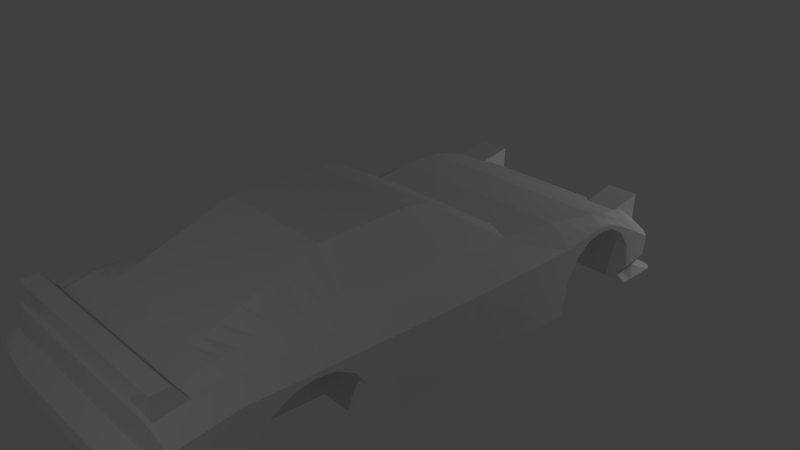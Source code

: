 # Source: rx7.blend  (saved by Blender 2.79.0; exported with 4.5.12 LTS)
import bpy
from mathutils import Matrix  # noqa: F401  (used for matrix-valued properties, if any)

bpy.ops.wm.read_factory_settings(use_empty=True)
scene = bpy.context.scene
scene.name = 'Scene'

# ---- collections
col_collection_1 = bpy.data.collections.new('Collection 1'); scene.collection.children.link(col_collection_1)

# ---- materials (node trees are filled in below, after node groups)
mat_material = bpy.data.materials.new('Material')
mat_material.alpha_threshold = 0.0
mat_material.use_transparent_shadow = False
mat_material.roughness = 0.5
mat_material.line_color = (0.0, 0.0, 0.0, 1.0)

# ---- material node trees

# ---- world
world_world = bpy.data.worlds.new('World'); scene.world = world_world
world_world.color = (0.05088, 0.05088, 0.05088)
world_world.use_sun_shadow = False
world_world.sun_shadow_jitter_overblur = 0.0
world_world.cycles.sampling_method = 'MANUAL'

# ---- cameras
cam_camera = bpy.data.cameras.new('Camera')
cam_camera.clip_end = 100.0
cam_camera.lens = 35.0
cam_camera.sensor_width = 32.0
cam_camera.sensor_height = 18.0
cam_camera.ortho_scale = 7.314
cam_camera.dof.focus_distance = 0.0
cam_camera.dof.aperture_fstop = 128.0

# ---- lights
light_x = bpy.data.lights.new('ポイント', 'POINT')
light_x.transmission_factor = 0.0
light_x.energy = 100.0
light_x.shadow_buffer_clip_start = 0.5
light_x.shadow_soft_size = 0.1
light_x.shadow_maximum_resolution = 0.006
light_x.use_absolute_resolution = True
light_lamp = bpy.data.lights.new('Lamp', 'POINT')
light_lamp.transmission_factor = 0.0
light_lamp.cutoff_distance = 30.0
light_lamp.energy = 100.0
light_lamp.shadow_buffer_clip_start = 1.001
light_lamp.shadow_soft_size = 0.1
light_lamp.shadow_maximum_resolution = 0.006
light_lamp.use_absolute_resolution = True

# ---- meshes
me_cube = bpy.data.meshes.new('Cube')
me_cube.from_pydata([(1.675, 1.374, -1.0), (1.645, -1.0, -1.0), (0.8374, -4.213, -0.2119), (0.8374, -4.213, -0.4615), (1.675, 1.374, -0.02342), (1.675, -1.0, 0.05404), (0.8374, -3.9, -0.1762), (0.8374, -3.9, -0.641), (1.645, 0.2013, -1.0), (0.8374, -3.852, 0.265), (1.675, 0.2013, 0.001202), (0.8374, -3.852, -0.6986), (1.645, -0.0897, -1.0), (1.675, -0.08971, 0.0103), (0.8374, -3.068, 0.4414), (0.8374, -3.068, -0.8866), (1.675, 1.967, -1.0), (0.8374, -1.457, 1.0), (1.675, 1.967, -0.02342), (0.8374, -1.457, -1.0), (1.675, 2.705, -0.01387), (1.138, 4.211, -1.101), (1.675, 2.705, 0.05836), (0.8374, 3.455, -1.101), (1.527, 3.455, -1.0), (1.138, 4.053, -0.4879), (1.675, 3.455, -0.2335), (1.138, 3.902, -0.9427), (1.592, 3.75, -0.9427), (1.004, 3.455, 0.01095), (1.675, 3.901, -0.4879), (0.8374, 3.455, -1.0), (1.675, 3.455, -1.101), (0.8374, 2.705, 0.2015), (1.675, 4.071, -1.101), (0.8374, 2.705, -1.0), (1.675, -1.457, -1.0), (0.8374, 1.967, 0.2696), (1.675, -1.457, 0.07445), (0.8374, 1.967, -1.0), (1.675, -3.068, -0.8866), (0.8374, -0.0897, -1.0), (1.675, -3.068, 0.1484), (0.8374, 0.2013, -1.0), (1.675, -3.852, -0.6986), (0.8374, -1.0, 1.0), (1.675, -3.852, 0.04637), (0.8374, 1.374, 0.2696), (1.675, -3.9, -0.641), (0.8374, -1.0, -1.0), (1.675, -3.869, -0.1762), (0.8374, 1.374, -1.0), (1.675, -4.017, -0.4615), (0.8374, -0.0897, 1.0), (1.675, -4.017, -0.2119), (0.8374, 0.2013, 0.9472), (1.219, 0.2013, 0.3136), (1.219, -0.08971, 0.3277), (1.219, -4.171, -0.2119), (1.219, -4.171, -0.4615), (1.219, -3.9, -0.1762), (1.219, -3.9, -0.641), (1.219, -3.852, 0.265), (1.219, -3.852, -0.6986), (1.219, -3.068, 0.4414), (1.219, -3.068, -0.8866), (1.219, -1.457, 0.4087), (1.219, -1.457, -1.0), (1.519, 4.211, -1.101), (1.219, 3.455, -1.101), (1.519, 4.053, -0.4879), (1.419, 3.902, -0.9427), (1.456, 3.455, 0.01095), (1.219, 3.455, -1.0), (1.49, 2.705, 0.2015), (1.384, 1.967, 0.2696), (1.219, 1.967, -1.0), (1.219, -0.0897, -1.0), (1.219, 0.2013, -1.0), (1.219, -1.0, 0.3715), (1.219, 1.204, 0.2696), (1.219, -1.0, -1.0), (1.219, 1.374, -1.0), (1.447, -1.457, -1.0), (1.447, -1.457, 0.2969), (1.447, -3.068, -0.8866), (1.447, -3.068, 0.3503), (1.447, 0.2013, 0.2128), (1.447, -3.852, -0.6986), (1.447, -0.08971, 0.2244), (1.447, -3.852, 0.2483), (1.447, -3.9, -0.641), (1.447, -3.9, -0.1762), (1.447, -4.112, -0.4615), (1.447, -4.112, -0.2119), (1.632, 4.164, -1.101), (1.447, 3.455, -1.101), (1.572, 4.006, -0.4879), (1.489, 3.849, -0.9427), (1.572, 3.455, -0.08017), (1.447, 3.455, -1.0), (1.584, 2.705, 0.1104), (1.532, 1.967, 0.1785), (1.447, 1.967, -1.0), (1.447, -0.0897, -1.0), (1.447, 0.2013, -1.0), (1.447, -1.0, 0.2682), (1.447, 1.374, 0.1785), (1.447, -1.0, -1.0), (1.447, 1.374, -1.0), (0.8374, 2.213, -1.0), (0.8374, 2.459, -1.0), (1.675, 2.459, -0.0564), (1.675, 2.213, -0.2273), (1.675, 2.213, 0.002487), (1.675, 2.459, 0.03852), (0.8374, 2.213, 0.2469), (0.8374, 2.459, 0.2242), (1.426, 2.213, 0.2469), (1.45, 2.459, 0.2242), (1.558, 2.213, 0.1558), (1.575, 2.459, 0.1331), (0.8374, 2.955, -1.0), (0.8374, 3.205, -1.0), (1.675, 2.955, 0.01104), (1.675, 3.205, -0.09703), (1.675, 2.955, -0.05235), (1.675, 3.205, -0.1941), (0.9537, 2.955, 0.138), (1.004, 3.314, 0.04194), (1.519, 2.955, 0.138), (1.452, 3.314, 0.04194), (1.572, 2.955, 0.04688), (1.572, 3.205, -0.01665), (1.675, 3.39, -0.1982), (1.675, 3.39, -0.4432), (1.004, 3.39, 0.02739), (1.456, 3.39, 0.02739), (1.572, 3.39, -0.06373), (1.675, 2.034, -0.5291), (1.675, 2.034, -0.01639), (0.8374, 2.034, 0.2634), (1.396, 2.034, 0.2634), (1.541, 2.034, 0.1723), (0.8389, 2.705, -0.01387), (0.8389, 2.459, -0.0564), (0.8389, 2.213, -0.2273), (0.8389, 2.955, -0.05235), (0.8389, 3.205, -0.1941), (0.8389, 3.39, -0.4432), (0.8389, 2.034, -0.5291), (0.8374, -1.669, -0.985), (0.8374, -1.938, -0.9661), (0.8374, -2.206, -0.9472), (0.8374, -2.475, -0.9283), (0.8374, -2.743, -0.9094), (1.675, -2.743, 0.1335), (1.675, -2.475, 0.1212), (1.675, -2.206, 0.1089), (1.675, -1.938, 0.09655), (1.675, -1.669, 0.08422), (1.675, -2.743, -0.128), (1.675, -2.475, 0.001852), (1.675, -2.206, 0.04418), (1.675, -1.938, 0.004863), (1.675, -1.669, -0.1482), (0.8374, -1.669, 0.9262), (0.8374, -1.938, 0.8331), (0.8374, -2.206, 0.7401), (0.8374, -2.475, 0.647), (0.8374, -2.743, 0.5539), (1.219, -1.669, 0.413), (1.219, -1.938, 0.4184), (1.219, -2.206, 0.4239), (1.219, -2.475, 0.4294), (1.219, -2.743, 0.4348), (1.447, -1.669, 0.304), (1.447, -1.938, 0.3129), (1.447, -2.206, 0.3218), (1.447, -2.475, 0.3307), (1.447, -2.743, 0.3396), (0.8389, -2.941, -0.3678), (0.8389, -1.487, -0.4207), (0.8389, -1.669, -0.1482), (0.8389, -1.938, 0.004863), (0.8389, -2.206, 0.04418), (1.675, -1.487, 0.07585), (1.675, -1.487, -0.4207), (0.8374, -1.487, -0.9979), (0.8374, -1.487, 0.9895), (0.8389, -2.475, 0.001852), (1.219, -1.487, 0.4093), (1.447, -1.487, 0.2979), (0.8389, -2.743, -0.128), (0.8374, -2.941, -0.8955), (0.8374, -2.941, 0.4855), (0.8389, -3.068, -0.8866), (1.219, -2.941, 0.4388), (1.447, -2.941, 0.3461), (0.8389, -1.457, -1.0), (1.675, -2.941, 0.1426), (1.675, -2.941, -0.3678), (1.017, -3.845, 0.263), (1.417, -3.845, 0.263), (1.116, -3.452, 0.263), (1.417, -3.452, 0.263), (1.116, -3.452, 0.3163), (1.017, -3.845, 0.3163), (1.417, -3.845, 0.3163), (1.417, -3.452, 0.3163), (1.327, -3.845, 0.263), (1.349, -3.452, 0.263), (1.327, -3.845, 0.3163), (1.349, -3.452, 0.3163), (1.327, -3.845, 0.5437), (1.417, -3.845, 0.5437), (1.417, -3.617, 0.5437), (1.349, -3.617, 0.5437), (1.417, -3.605, 0.5264), (1.417, -3.845, 0.5264), (1.349, -3.605, 0.5264), (1.327, -3.845, 0.5264), (1.417, -3.845, 0.5039), (1.417, -3.588, 0.5039), (1.349, -3.588, 0.5039), (1.327, -3.845, 0.5039), (1.349, -3.588, 0.5039), (1.349, -3.605, 0.5264), (1.327, -3.845, 0.5039), (1.327, -3.845, 0.5264), (0.8374, -3.857, -0.6932), (1.675, -3.854, 0.02536), (1.675, -3.857, -0.6932), (0.8374, -3.884, 0.2234), (1.219, -3.884, 0.2234), (1.219, -3.857, -0.6932), (1.447, -3.857, -0.6932), (1.447, -3.884, 0.2082), (0.8374, 3.64, -1.101), (1.527, 3.556, -1.0), (1.675, 3.556, -0.2818), (1.675, 3.606, -1.101), (1.004, 3.828, -0.2644), (1.452, 3.828, -0.2644), (1.219, 3.64, -1.101), (1.447, 3.628, -1.101), (1.572, 3.581, -0.166), (1.004, 3.84, 0.1295), (1.452, 3.84, 0.1295), (1.675, 1.374, -0.7713), (1.652, -1.0, -0.7532), (1.138, 4.018, -0.7724), (1.652, 0.2013, -0.7656), (1.652, -0.0897, -0.7634), (1.675, 1.967, -0.7713), (1.675, 2.705, 0.003039), (1.675, 3.455, -0.8205), (1.675, 3.866, -0.7724), (1.675, -1.457, -0.7484), (1.675, -3.068, -0.6442), (1.675, -3.852, -0.5242), (1.675, -3.893, -0.5322), (0.8374, -4.213, -0.403), (1.675, -4.017, -0.403), (1.219, -4.171, -0.403), (1.519, 4.018, -0.7724), (1.572, 3.971, -0.7724), (1.447, -4.112, -0.403), (1.675, 2.213, -0.1735), (1.675, 2.459, -0.03417), (1.675, 2.955, -0.03751), (1.675, 3.205, -0.1714), (1.675, 3.39, -0.3858), (1.675, 2.034, -0.409), (1.675, -1.669, -0.09376), (1.675, -1.938, 0.02633), (1.675, -2.206, 0.05933), (1.675, -2.475, 0.0298), (1.675, -2.743, -0.06673), (1.675, -1.487, -0.3044), (1.675, -2.941, -0.2483), (1.675, -3.856, -0.5249), (1.675, 3.556, -0.8319), (-1.675, 1.374, -1.0), (-1.645, -1.0, -1.0), (-0.8374, -4.213, -0.2119), (-0.8374, -4.213, -0.4615), (-1.675, 1.374, -0.02342), (-1.675, -1.0, 0.05404), (-0.8374, -3.9, -0.1762), (-0.8374, -3.9, -0.641), (-1.645, 0.2013, -1.0), (-0.8374, -3.852, 0.265), (-1.675, 0.2013, 0.001202), (-0.8374, -3.852, -0.6986), (-1.645, -0.0897, -1.0), (-1.675, -0.08971, 0.0103), (-0.8374, -3.068, 0.4414), (-0.8374, -3.068, -0.8866), (-1.675, 1.967, -1.0), (-0.8374, -1.457, 1.0), (-1.675, 1.967, -0.02342), (-0.8374, -1.457, -1.0), (-1.675, 2.705, -0.01387), (-1.138, 4.211, -1.101), (-1.675, 2.705, 0.05836), (-0.8374, 3.455, -1.101), (-1.527, 3.455, -1.0), (-1.138, 4.053, -0.4879), (-1.675, 3.455, -0.2335), (-1.138, 3.902, -0.9427), (-1.592, 3.75, -0.9427), (-1.004, 3.455, 0.01095), (-1.675, 3.901, -0.4879), (-0.8374, 3.455, -1.0), (-1.675, 3.455, -1.101), (-0.8374, 2.705, 0.2015), (-1.675, 4.071, -1.101), (-0.8374, 2.705, -1.0), (-1.675, -1.457, -1.0), (-0.8374, 1.967, 0.2696), (-1.675, -1.457, 0.07445), (-0.8374, 1.967, -1.0), (-1.675, -3.068, -0.8866), (-0.8374, -0.0897, -1.0), (-1.675, -3.068, 0.1484), (-0.8374, 0.2013, -1.0), (-1.675, -3.852, -0.6986), (-0.8374, -1.0, 1.0), (-1.675, -3.852, 0.04637), (-0.8374, 1.374, 0.2696), (-1.675, -3.9, -0.641), (-0.8374, -1.0, -1.0), (-1.675, -3.869, -0.1762), (-0.8374, 1.374, -1.0), (-1.675, -4.017, -0.4615), (-0.8374, -0.0897, 1.0), (-1.675, -4.017, -0.2119), (-0.8374, 0.2013, 0.9472), (0.0, 1.374, -1.0), (0.0, -1.0, -1.0), (0.0, 1.374, 0.2696), (0.0, -1.0, 1.0), (0.0, 0.2013, 0.9472), (0.0, 0.2013, -1.0), (0.0, -0.0897, 1.0), (0.0, -0.0897, -1.0), (0.0, 1.967, -1.0), (0.0, 1.967, 0.2696), (0.0, 2.705, -1.0), (0.0, 2.705, 0.2015), (0.0, 3.455, -1.0), (0.0, 3.455, 0.01095), (0.0, 3.902, -0.9427), (0.0, 4.053, -0.4879), (0.0, 3.455, -1.101), (0.0, 4.211, -1.101), (0.0, -1.457, -1.0), (0.0, -1.457, 1.0), (0.0, -3.068, -0.8866), (0.0, -3.068, 0.4414), (0.0, -3.852, -0.6986), (0.0, -3.852, 0.265), (0.0, -3.9, -0.641), (0.0, -3.9, -0.1762), (0.0, -4.213, -0.4615), (0.0, -4.213, -0.2119), (-1.219, 0.2013, 0.3136), (-1.219, -0.08971, 0.3277), (-1.219, -4.171, -0.2119), (-1.219, -4.171, -0.4615), (-1.219, -3.9, -0.1762), (-1.219, -3.9, -0.641), (-1.219, -3.852, 0.265), (-1.219, -3.852, -0.6986), (-1.219, -3.068, 0.4414), (-1.219, -3.068, -0.8866), (-1.219, -1.457, 0.4087), (-1.219, -1.457, -1.0), (-1.519, 4.211, -1.101), (-1.219, 3.455, -1.101), (-1.519, 4.053, -0.4879), (-1.419, 3.902, -0.9427), (-1.456, 3.455, 0.01095), (-1.219, 3.455, -1.0), (-1.49, 2.705, 0.2015), (-1.384, 1.967, 0.2696), (-1.219, 1.967, -1.0), (-1.219, -0.0897, -1.0), (-1.219, 0.2013, -1.0), (-1.219, -1.0, 0.3715), (-1.219, 1.204, 0.2696), (-1.219, -1.0, -1.0), (-1.219, 1.374, -1.0), (-1.447, -1.457, -1.0), (-1.447, -1.457, 0.2969), (-1.447, -3.068, -0.8866), (-1.447, -3.068, 0.3503), (-1.447, 0.2013, 0.2128), (-1.447, -3.852, -0.6986), (-1.447, -0.08971, 0.2244), (-1.447, -3.852, 0.2483), (-1.447, -3.9, -0.641), (-1.447, -3.9, -0.1762), (-1.447, -4.112, -0.4615), (-1.447, -4.112, -0.2119), (-1.632, 4.164, -1.101), (-1.447, 3.455, -1.101), (-1.572, 4.006, -0.4879), (-1.489, 3.849, -0.9427), (-1.572, 3.455, -0.08017), (-1.447, 3.455, -1.0), (-1.584, 2.705, 0.1104), (-1.532, 1.967, 0.1785), (-1.447, 1.967, -1.0), (-1.447, -0.0897, -1.0), (-1.447, 0.2013, -1.0), (-1.447, -1.0, 0.2682), (-1.447, 1.374, 0.1785), (-1.447, -1.0, -1.0), (-1.447, 1.374, -1.0), (-0.8374, 2.213, -1.0), (-0.8374, 2.459, -1.0), (-1.675, 2.459, -0.0564), (-1.675, 2.213, -0.2273), (-1.675, 2.213, 0.002487), (-1.675, 2.459, 0.03852), (-0.8374, 2.213, 0.2469), (-0.8374, 2.459, 0.2242), (0.0, 2.213, 0.2469), (0.0, 2.459, 0.2242), (0.0, 2.213, -1.0), (0.0, 2.459, -1.0), (-1.426, 2.213, 0.2469), (-1.45, 2.459, 0.2242), (-1.558, 2.213, 0.1558), (-1.575, 2.459, 0.1331), (-0.8374, 2.955, -1.0), (-0.8374, 3.205, -1.0), (-1.675, 2.955, 0.01104), (-1.675, 3.205, -0.09703), (-1.675, 2.955, -0.05235), (-1.675, 3.205, -0.1941), (-0.9537, 2.955, 0.138), (-1.004, 3.314, 0.04194), (0.0, 2.955, -1.0), (0.0, 3.205, -1.0), (0.0, 2.955, 0.138), (0.0, 3.291, 0.04194), (-1.519, 2.955, 0.138), (-1.452, 3.314, 0.04194), (-1.572, 2.955, 0.04688), (-1.572, 3.205, -0.01665), (-1.675, 3.39, -0.1982), (-1.675, 3.39, -0.4432), (-1.004, 3.39, 0.02739), (0.0, 3.39, 0.02739), (-1.456, 3.39, 0.02739), (-1.572, 3.39, -0.06373), (-1.675, 2.034, -0.5291), (-1.675, 2.034, -0.01639), (-0.8374, 2.034, 0.2634), (0.0, 2.034, 0.2634), (-1.396, 2.034, 0.2634), (-1.541, 2.034, 0.1723), (-0.8389, 2.705, -0.01387), (-0.8389, 2.459, -0.0564), (-0.8389, 2.213, -0.2273), (-0.8389, 2.955, -0.05235), (-0.8389, 3.205, -0.1941), (-0.8389, 3.39, -0.4432), (-0.8389, 2.034, -0.5291), (-0.8374, -1.669, -0.985), (-0.8374, -1.938, -0.9661), (-0.8374, -2.206, -0.9472), (-0.8374, -2.475, -0.9283), (-0.8374, -2.743, -0.9094), (-1.675, -2.743, 0.1335), (-1.675, -2.475, 0.1212), (-1.675, -2.206, 0.1089), (-1.675, -1.938, 0.09655), (-1.675, -1.669, 0.08422), (-1.675, -2.743, -0.128), (-1.675, -2.475, 0.001852), (-1.675, -2.206, 0.04418), (-1.675, -1.938, 0.004863), (-1.675, -1.669, -0.1482), (-0.8374, -1.669, 0.9262), (-0.8374, -1.938, 0.8331), (-0.8374, -2.206, 0.7401), (-0.8374, -2.475, 0.647), (-0.8374, -2.743, 0.5539), (0.0, -1.669, -0.985), (0.0, -1.938, -0.9661), (0.0, -2.206, -0.9472), (0.0, -2.475, -0.9283), (0.0, -2.743, -0.9094), (0.0, -1.669, 0.9262), (0.0, -1.938, 0.8331), (0.0, -2.206, 0.7401), (0.0, -2.475, 0.647), (0.0, -2.743, 0.5539), (-1.219, -1.669, 0.413), (-1.219, -1.938, 0.4184), (-1.219, -2.206, 0.4239), (-1.219, -2.475, 0.4294), (-1.219, -2.743, 0.4348), (-1.447, -1.669, 0.304), (-1.447, -1.938, 0.3129), (-1.447, -2.206, 0.3218), (-1.447, -2.475, 0.3307), (-1.447, -2.743, 0.3396), (-0.8389, -2.941, -0.3678), (-0.8389, -1.487, -0.4207), (-0.8389, -1.669, -0.1482), (-0.8389, -1.938, 0.004863), (-0.8389, -2.206, 0.04418), (-1.675, -1.487, 0.07585), (-1.675, -1.487, -0.4207), (-0.8374, -1.487, -0.9979), (-0.8374, -1.487, 0.9895), (0.0, -1.487, -0.9979), (0.0, -1.487, 0.9895), (-0.8389, -2.475, 0.001852), (-1.219, -1.487, 0.4093), (-1.447, -1.487, 0.2979), (-0.8389, -2.743, -0.128), (-0.8374, -2.941, -0.8955), (-0.8374, -2.941, 0.4855), (0.0, -2.941, -0.8955), (0.0, -2.941, 0.4855), (-0.8389, -3.068, -0.8866), (-1.219, -2.941, 0.4388), (-1.447, -2.941, 0.3461), (-0.8389, -1.457, -1.0), (-1.675, -2.941, 0.1426), (-1.675, -2.941, -0.3678), (-1.017, -3.845, 0.263), (-1.417, -3.845, 0.263), (-1.116, -3.452, 0.263), (-1.417, -3.452, 0.263), (-1.116, -3.452, 0.3163), (-1.017, -3.845, 0.3163), (-1.417, -3.845, 0.3163), (-1.417, -3.452, 0.3163), (-1.327, -3.845, 0.263), (-1.349, -3.452, 0.263), (-1.327, -3.845, 0.3163), (-1.349, -3.452, 0.3163), (-1.327, -3.845, 0.5437), (-1.417, -3.845, 0.5437), (-1.417, -3.617, 0.5437), (-1.349, -3.617, 0.5437), (-1.417, -3.605, 0.5264), (-1.417, -3.845, 0.5264), (-1.349, -3.605, 0.5264), (-1.327, -3.845, 0.5264), (-1.417, -3.845, 0.5039), (-1.417, -3.588, 0.5039), (-1.349, -3.588, 0.5039), (-1.327, -3.845, 0.5039), (-1.349, -3.588, 0.5039), (-1.349, -3.605, 0.5264), (-1.327, -3.845, 0.5039), (-1.327, -3.845, 0.5264), (0.0, -3.588, 0.5039), (0.0, -3.605, 0.5264), (0.0, -3.845, 0.5039), (0.0, -3.845, 0.5264), (-0.8374, -3.857, -0.6932), (-1.675, -3.854, 0.02536), (-1.675, -3.857, -0.6932), (-0.8374, -3.884, 0.2234), (0.0, -3.857, -0.6932), (0.0, -3.884, 0.2234), (-1.219, -3.884, 0.2234), (-1.219, -3.857, -0.6932), (-1.447, -3.857, -0.6932), (-1.447, -3.884, 0.2082), (-0.8374, 3.64, -1.101), (-1.527, 3.556, -1.0), (-1.675, 3.556, -0.2818), (-1.675, 3.606, -1.101), (-1.004, 3.828, -0.2644), (0.0, 3.64, -1.101), (0.0, 3.828, -0.2644), (-1.452, 3.828, -0.2644), (-1.219, 3.64, -1.101), (-1.447, 3.628, -1.101), (-1.572, 3.581, -0.166), (-1.004, 3.84, 0.1295), (-1.452, 3.84, 0.1295), (-1.675, 1.374, -0.7713), (-1.652, -1.0, -0.7532), (-1.138, 4.018, -0.7724), (-1.652, 0.2013, -0.7656), (-1.652, -0.0897, -0.7634), (-1.675, 1.967, -0.7713), (-1.675, 2.705, 0.003039), (-1.675, 3.455, -0.8205), (-1.675, 3.866, -0.7724), (-1.675, -1.457, -0.7484), (-1.675, -3.068, -0.6442), (-1.675, -3.852, -0.5242), (-1.675, -3.893, -0.5322), (-0.8374, -4.213, -0.403), (-1.675, -4.017, -0.403), (0.0, -4.213, -0.403), (0.0, 4.018, -0.7724), (-1.219, -4.171, -0.403), (-1.519, 4.018, -0.7724), (-1.572, 3.971, -0.7724), (-1.447, -4.112, -0.403), (-1.675, 2.213, -0.1735), (-1.675, 2.459, -0.03417), (-1.675, 2.955, -0.03751), (-1.675, 3.205, -0.1714), (-1.675, 3.39, -0.3858), (-1.675, 2.034, -0.409), (-1.675, -1.669, -0.09376), (-1.675, -1.938, 0.02633), (-1.675, -2.206, 0.05933), (-1.675, -2.475, 0.0298), (-1.675, -2.743, -0.06673), (-1.675, -1.487, -0.3044), (-1.675, -2.941, -0.2483), (-1.675, -3.856, -0.5249), (-1.675, 3.556, -0.8319)], [], [(109, 105, 78, 82), (107, 80, 56, 87), (253, 13, 5, 250), (108, 1, 36, 83), (197, 195, 14, 64), (249, 0, 16, 254), (73, 31, 23, 69), (249, 4, 10, 252), (15, 65, 63, 11), (244, 238, 21, 68), (252, 10, 13, 253), (89, 57, 79, 106), (230, 235, 61, 7), (104, 108, 81, 77), (107, 4, 18, 102), (265, 71, 27, 251), (7, 61, 59, 3), (138, 134, 26, 99), (121, 115, 22, 101), (269, 112, 20, 255), (82, 51, 39, 76), (272, 135, 24, 256), (92, 60, 58, 94), (267, 94, 58, 264), (78, 77, 41, 43), (246, 240, 30, 97), (282, 239, 28, 257), (86, 64, 62, 90), (237, 234, 60, 92), (239, 24, 32, 241), (98, 28, 34, 95), (106, 79, 66, 84), (340, 49, 19, 357), (56, 55, 53, 57), (250, 5, 38, 258), (82, 78, 43, 51), (280, 200, 42, 259), (56, 80, 55), (341, 47, 37, 348), (85, 40, 44, 88), (456, 136, 29, 352), (259, 42, 46, 260), (261, 50, 54, 263), (281, 231, 50, 261), (57, 53, 45, 79), (236, 232, 48, 91), (430, 117, 33, 350), (77, 81, 49, 41), (91, 48, 52, 93), (585, 242, 25, 354), (6, 364, 366, 2), (353, 27, 21, 356), (262, 2, 366, 607), (529, 194, 15, 359), (14, 360, 362, 9), (359, 15, 11, 361), (233, 574, 364, 6), (573, 230, 7, 363), (45, 342, 358, 17), (195, 530, 360, 14), (363, 7, 3, 365), (31, 351, 355, 23), (238, 584, 356, 21), (60, 6, 2, 58), (251, 27, 353, 608), (123, 446, 351, 31), (264, 58, 2, 262), (64, 14, 9, 62), (51, 339, 347, 39), (234, 233, 6, 60), (111, 432, 349, 35), (43, 41, 346, 344), (55, 343, 345, 53), (51, 43, 344, 339), (47, 341, 343, 55), (79, 45, 17, 66), (53, 345, 342, 45), (41, 49, 340, 346), (87, 56, 57, 89), (27, 71, 68, 21), (242, 243, 70, 25), (105, 104, 77, 78), (109, 82, 76, 103), (117, 119, 74, 33), (136, 137, 72, 29), (266, 98, 71, 265), (47, 80, 75, 37), (245, 244, 68, 95), (100, 73, 69, 96), (198, 197, 64, 86), (49, 81, 67, 19), (200, 198, 86, 42), (24, 100, 96, 32), (241, 245, 95, 34), (257, 28, 98, 266), (0, 109, 103, 16), (8, 12, 104, 105), (10, 87, 89, 13), (61, 91, 93, 59), (235, 236, 91, 61), (65, 85, 88, 63), (5, 106, 84, 38), (71, 98, 95, 68), (231, 237, 92, 50), (42, 86, 90, 46), (243, 246, 97, 70), (263, 54, 94, 267), (50, 92, 94, 54), (119, 121, 101, 74), (137, 138, 99, 72), (80, 107, 102, 75), (12, 1, 108, 104), (13, 89, 106, 5), (81, 108, 83, 67), (4, 107, 87, 10), (0, 8, 105, 109), (142, 143, 120, 118), (118, 120, 121, 119), (141, 142, 118, 116), (116, 118, 119, 117), (39, 347, 431, 110), (110, 431, 432, 111), (462, 141, 116, 429), (429, 116, 117, 430), (273, 139, 113, 268), (268, 113, 112, 269), (143, 140, 114, 120), (120, 114, 115, 121), (74, 101, 132, 130), (130, 132, 133, 131), (33, 74, 130, 128), (128, 130, 131, 129), (35, 349, 445, 122), (122, 445, 446, 123), (350, 33, 128, 447), (447, 128, 129, 448), (255, 20, 126, 270), (270, 126, 127, 271), (101, 22, 124, 132), (132, 124, 125, 133), (131, 133, 138, 137), (129, 131, 137, 136), (448, 129, 136, 456), (271, 127, 135, 272), (133, 125, 134, 138), (102, 18, 140, 143), (254, 16, 139, 273), (348, 37, 141, 462), (37, 75, 142, 141), (75, 102, 143, 142), (150, 39, 110, 146), (110, 111, 145, 146), (111, 35, 144, 145), (122, 147, 144, 35), (31, 149, 148, 123), (123, 148, 147, 122), (139, 16, 103, 76, 39, 150), (139, 150, 146, 113), (113, 146, 145, 112), (112, 145, 144, 20), (126, 20, 144, 147), (127, 126, 147, 148), (135, 127, 148, 149), (135, 149, 31, 24), (186, 192, 176, 160), (160, 176, 177, 159), (159, 177, 178, 158), (158, 178, 179, 157), (157, 179, 180, 156), (192, 191, 171, 176), (176, 171, 172, 177), (177, 172, 173, 178), (178, 173, 174, 179), (179, 174, 175, 180), (189, 522, 497, 166), (166, 497, 498, 167), (167, 498, 499, 168), (168, 499, 500, 169), (169, 500, 501, 170), (521, 188, 151, 492), (492, 151, 152, 493), (493, 152, 153, 494), (494, 153, 154, 495), (495, 154, 155, 496), (279, 186, 160, 274), (274, 160, 159, 275), (275, 159, 158, 276), (276, 158, 157, 277), (277, 157, 156, 278), (199, 182, 183, 184, 185, 190, 193, 181, 196), (36, 187, 182, 199), (182, 187, 165, 183), (165, 164, 184, 183), (164, 163, 185, 184), (191, 189, 166, 171), (171, 166, 167, 172), (172, 167, 168, 173), (173, 168, 169, 174), (174, 169, 170, 175), (66, 17, 189, 191), (163, 162, 190, 185), (258, 38, 186, 279), (357, 19, 188, 521), (17, 358, 522, 189), (84, 66, 191, 192), (38, 84, 192, 186), (162, 161, 193, 190), (161, 201, 181, 193), (156, 180, 198, 200), (180, 175, 197, 198), (170, 501, 530, 195), (496, 155, 194, 529), (278, 156, 200, 280), (40, 196, 181, 201), (175, 170, 195, 197), (47, 55, 80), (210, 211, 205, 203), (219, 218, 216, 215), (211, 204, 206, 213), (210, 203, 208, 212), (203, 205, 209, 208), (204, 202, 207, 206), (202, 210, 212, 207), (205, 211, 213, 209), (207, 212, 213, 206), (202, 204, 211, 210), (214, 215, 216, 217), (218, 220, 217, 216), (220, 221, 214, 217), (221, 219, 215, 214), (225, 222, 219, 221), (220, 224, 226, 227), (223, 224, 220, 218), (222, 223, 218, 219), (208, 209, 223, 222), (209, 213, 224, 223), (213, 212, 225, 224), (212, 208, 222, 225), (226, 228, 567, 565), (221, 220, 227, 229), (225, 221, 229, 228), (224, 225, 228, 226), (228, 229, 568, 567), (229, 227, 566, 568), (227, 226, 565, 566), (46, 90, 237, 231), (63, 88, 236, 235), (62, 9, 233, 234), (361, 11, 230, 573), (9, 362, 574, 233), (88, 44, 232, 236), (260, 46, 231, 281), (90, 62, 234, 237), (11, 63, 235, 230), (72, 99, 246, 243), (32, 96, 245, 241), (96, 69, 244, 245), (29, 72, 243, 242), (23, 355, 584, 238), (352, 29, 242, 585), (28, 239, 241, 34), (256, 24, 239, 282), (99, 26, 240, 246), (69, 23, 238, 244), (242, 247, 248, 243), (131, 248, 247, 129), (247, 242, 129), (248, 131, 243), (26, 256, 282, 240), (44, 260, 281, 232), (161, 278, 280, 201), (36, 258, 279, 187), (162, 277, 278, 161), (163, 276, 277, 162), (164, 275, 276, 163), (165, 274, 275, 164), (187, 279, 274, 165), (18, 254, 273, 140), (125, 271, 272, 134), (124, 270, 271, 125), (22, 255, 270, 124), (114, 268, 269, 115), (140, 273, 268, 114), (52, 263, 267, 93), (30, 257, 266, 97), (97, 266, 265, 70), (59, 264, 262, 3), (25, 251, 608, 354), (3, 262, 607, 365), (232, 281, 261, 48), (48, 261, 263, 52), (40, 259, 260, 44), (201, 280, 259, 40), (1, 250, 258, 36), (240, 282, 257, 30), (93, 267, 264, 59), (134, 272, 256, 26), (115, 269, 255, 22), (70, 265, 251, 25), (8, 252, 253, 12), (0, 249, 252, 8), (4, 249, 254, 18), (12, 253, 250, 1), (420, 393, 389, 416), (418, 398, 367, 391), (596, 593, 288, 296), (419, 394, 319, 284), (532, 375, 297, 528), (592, 597, 299, 283), (384, 380, 306, 314), (592, 595, 293, 287), (298, 294, 374, 376), (587, 379, 304, 579), (595, 596, 296, 293), (400, 417, 390, 368), (569, 290, 372, 576), (415, 388, 392, 419), (418, 413, 301, 287), (610, 594, 310, 382), (290, 286, 370, 372), (458, 410, 309, 453), (436, 412, 305, 426), (614, 598, 303, 423), (393, 387, 322, 334), (617, 599, 307, 454), (403, 405, 369, 371), (612, 609, 369, 405), (389, 326, 324, 388), (589, 408, 313, 581), (627, 600, 311, 580), (397, 401, 373, 375), (578, 403, 371, 575), (580, 582, 315, 307), (409, 406, 317, 311), (417, 395, 377, 390), (340, 357, 302, 332), (367, 368, 336, 338), (593, 601, 321, 288), (393, 334, 326, 389), (625, 602, 325, 535), (367, 338, 391), (341, 348, 320, 330), (396, 399, 327, 323), (456, 352, 312, 455), (602, 603, 329, 325), (604, 606, 337, 333), (626, 604, 333, 570), (368, 390, 328, 336), (577, 402, 331, 571), (430, 350, 316, 428), (388, 324, 332, 392), (402, 404, 335, 331), (585, 354, 308, 583), (289, 285, 366, 364), (353, 356, 304, 310), (605, 607, 366, 285), (529, 359, 298, 527), (297, 292, 362, 360), (359, 361, 294, 298), (572, 289, 364, 574), (573, 363, 290, 569), (328, 300, 358, 342), (528, 297, 360, 530), (363, 365, 286, 290), (314, 306, 355, 351), (579, 304, 356, 584), (371, 369, 285, 289), (594, 608, 353, 310), (438, 314, 351, 446), (609, 605, 285, 369), (375, 373, 292, 297), (334, 322, 347, 339), (575, 371, 289, 572), (422, 318, 349, 432), (326, 344, 346, 324), (338, 336, 345, 343), (334, 339, 344, 326), (330, 338, 343, 341), (390, 377, 300, 328), (336, 328, 342, 345), (324, 346, 340, 332), (398, 400, 368, 367), (310, 304, 379, 382), (583, 308, 381, 586), (416, 389, 388, 415), (420, 414, 387, 393), (428, 316, 385, 434), (455, 312, 383, 457), (611, 610, 382, 409), (330, 320, 386, 391), (588, 406, 379, 587), (411, 407, 380, 384), (533, 397, 375, 532), (332, 302, 378, 392), (535, 325, 397, 533), (307, 315, 407, 411), (582, 317, 406, 588), (600, 611, 409, 311), (283, 299, 414, 420), (291, 416, 415, 295), (293, 296, 400, 398), (372, 370, 404, 402), (576, 372, 402, 577), (376, 374, 399, 396), (288, 321, 395, 417), (382, 379, 406, 409), (570, 333, 403, 578), (325, 329, 401, 397), (586, 381, 408, 589), (606, 612, 405, 337), (333, 337, 405, 403), (434, 385, 412, 436), (457, 383, 410, 458), (391, 386, 413, 418), (295, 415, 419, 284), (296, 288, 417, 400), (392, 378, 394, 419), (287, 293, 398, 418), (283, 420, 416, 291), (463, 433, 435, 464), (433, 434, 436, 435), (461, 427, 433, 463), (427, 428, 434, 433), (322, 421, 431, 347), (421, 422, 432, 431), (462, 429, 427, 461), (429, 430, 428, 427), (618, 613, 424, 459), (613, 614, 423, 424), (464, 435, 425, 460), (435, 436, 426, 425), (385, 449, 451, 412), (449, 450, 452, 451), (316, 443, 449, 385), (443, 444, 450, 449), (318, 437, 445, 349), (437, 438, 446, 445), (350, 447, 443, 316), (447, 448, 444, 443), (598, 615, 441, 303), (615, 616, 442, 441), (412, 451, 439, 305), (451, 452, 440, 439), (450, 457, 458, 452), (444, 455, 457, 450), (448, 456, 455, 444), (616, 617, 454, 442), (452, 458, 453, 440), (413, 464, 460, 301), (597, 618, 459, 299), (348, 462, 461, 320), (320, 461, 463, 386), (386, 463, 464, 413), (471, 467, 421, 322), (421, 467, 466, 422), (422, 466, 465, 318), (437, 318, 465, 468), (314, 438, 469, 470), (438, 437, 468, 469), (459, 471, 322, 387, 414, 299), (459, 424, 467, 471), (424, 423, 466, 467), (423, 303, 465, 466), (441, 468, 465, 303), (442, 469, 468, 441), (454, 470, 469, 442), (454, 307, 314, 470), (517, 481, 507, 525), (481, 480, 508, 507), (480, 479, 509, 508), (479, 478, 510, 509), (478, 477, 511, 510), (525, 507, 502, 524), (507, 508, 503, 502), (508, 509, 504, 503), (509, 510, 505, 504), (510, 511, 506, 505), (520, 487, 497, 522), (487, 488, 498, 497), (488, 489, 499, 498), (489, 490, 500, 499), (490, 491, 501, 500), (521, 492, 472, 519), (492, 493, 473, 472), (493, 494, 474, 473), (494, 495, 475, 474), (495, 496, 476, 475), (624, 619, 481, 517), (619, 620, 480, 481), (620, 621, 479, 480), (621, 622, 478, 479), (622, 623, 477, 478), (534, 531, 512, 526, 523, 516, 515, 514, 513), (319, 534, 513, 518), (513, 514, 486, 518), (486, 514, 515, 485), (485, 515, 516, 484), (524, 502, 487, 520), (502, 503, 488, 487), (503, 504, 489, 488), (504, 505, 490, 489), (505, 506, 491, 490), (377, 524, 520, 300), (484, 516, 523, 483), (601, 624, 517, 321), (357, 521, 519, 302), (300, 520, 522, 358), (395, 525, 524, 377), (321, 517, 525, 395), (483, 523, 526, 482), (482, 526, 512, 536), (477, 535, 533, 511), (511, 533, 532, 506), (491, 528, 530, 501), (496, 529, 527, 476), (623, 625, 535, 477), (323, 536, 512, 531), (506, 532, 528, 491), (330, 391, 338), (545, 538, 540, 546), (554, 550, 551, 553), (546, 548, 541, 539), (545, 547, 543, 538), (538, 543, 544, 540), (539, 541, 542, 537), (537, 542, 547, 545), (540, 544, 548, 546), (542, 541, 548, 547), (537, 545, 546, 539), (549, 552, 551, 550), (553, 551, 552, 555), (555, 552, 549, 556), (556, 549, 550, 554), (560, 556, 554, 557), (555, 562, 561, 559), (558, 553, 555, 559), (557, 554, 553, 558), (543, 557, 558, 544), (544, 558, 559, 548), (548, 559, 560, 547), (547, 560, 557, 543), (561, 565, 567, 563), (556, 564, 562, 555), (560, 563, 564, 556), (559, 561, 563, 560), (565, 566, 568, 567), (563, 567, 568, 564), (564, 568, 566, 562), (562, 566, 565, 561), (329, 570, 578, 401), (374, 576, 577, 399), (373, 575, 572, 292), (361, 573, 569, 294), (292, 572, 574, 362), (399, 577, 571, 327), (603, 626, 570, 329), (401, 578, 575, 373), (294, 569, 576, 374), (383, 586, 589, 410), (315, 582, 588, 407), (407, 588, 587, 380), (312, 583, 586, 383), (306, 579, 584, 355), (352, 585, 583, 312), (311, 317, 582, 580), (599, 627, 580, 307), (410, 589, 581, 309), (380, 587, 579, 306), (583, 586, 591, 590), (450, 444, 590, 591), (590, 444, 583), (591, 586, 450), (309, 581, 627, 599), (327, 571, 626, 603), (482, 536, 625, 623), (319, 518, 624, 601), (483, 482, 623, 622), (484, 483, 622, 621), (485, 484, 621, 620), (486, 485, 620, 619), (518, 486, 619, 624), (301, 460, 618, 597), (440, 453, 617, 616), (439, 440, 616, 615), (305, 439, 615, 598), (425, 426, 614, 613), (460, 425, 613, 618), (335, 404, 612, 606), (313, 408, 611, 600), (408, 381, 610, 611), (370, 286, 605, 609), (308, 354, 608, 594), (286, 365, 607, 605), (571, 331, 604, 626), (331, 335, 606, 604), (323, 327, 603, 602), (536, 323, 602, 625), (284, 319, 601, 593), (581, 313, 600, 627), (404, 370, 609, 612), (453, 309, 599, 617), (426, 305, 598, 614), (381, 308, 594, 610), (291, 295, 596, 595), (283, 291, 595, 592), (287, 301, 597, 592), (295, 284, 593, 596)])
_uv = me_cube.uv_layers.new(name='UVMap')
_uv.uv.foreach_set('vector', [0.4466, 0.2561, 0.4466, 0.4004, 0.4152, 0.4004, 0.4152, 0.2561, 0.2088, 0.5986, 0.1763, 0.5759, 0.1767, 0.4596, 0.2094, 0.4634, 0.5991, 0.4859, 0.4926, 0.4839, 0.4892, 0.3715, 0.6003, 0.3736, 0.4466, 0.5483, 0.4739, 0.5483, 0.478, 0.6044, 0.4466, 0.6044, 0.1781, 0.09577, 0.1252, 0.09518, 0.1259, 0.08278, 0.1781, 0.08118, 0.5961, 0.6664, 0.6276, 0.667, 0.6259, 0.7402, 0.5944, 0.7396, 0.9905, 0.2404, 0.9905, 0.2871, 0.9791, 0.2862, 0.9791, 0.2395, 0.5961, 0.6664, 0.4931, 0.6645, 0.4931, 0.5198, 0.5986, 0.5218, 0.3626, 0.8037, 0.4151, 0.8037, 0.4151, 0.9019, 0.3626, 0.9019, 0.8081, 0.2399, 0.8081, 0.2869, 0.7296, 0.2869, 0.7296, 0.2399, 0.5986, 0.5218, 0.4931, 0.5198, 0.4926, 0.4839, 0.5991, 0.4859, 0.2096, 0.4297, 0.1768, 0.4258, 0.1771, 0.32, 0.2098, 0.3239, 0.3626, 0.9025, 0.4151, 0.9025, 0.4152, 0.9083, 0.3627, 0.9083, 0.4466, 0.4362, 0.4466, 0.5483, 0.4151, 0.5483, 0.4152, 0.4362, 0.2088, 0.5986, 0.243, 0.6071, 0.2424, 0.6747, 0.2082, 0.6661, 0.8723, 0.2425, 0.8995, 0.2413, 0.9008, 0.2881, 0.8737, 0.2894, 0.3627, 0.9083, 0.4152, 0.9083, 0.4152, 0.9432, 0.3627, 0.9484, 0.2103, 0.8397, 0.2435, 0.8451, 0.244, 0.8541, 0.2105, 0.8479, 0.2083, 0.7244, 0.241, 0.7279, 0.2404, 0.755, 0.2084, 0.7535, 0.4915, 0.7984, 0.4946, 0.7985, 0.488, 0.8287, 0.4857, 0.8287, 0.4152, 0.2561, 0.3627, 0.2561, 0.3627, 0.1831, 0.4152, 0.1831, 0.5373, 0.9142, 0.5452, 0.9143, 0.6217, 0.9237, 0.5969, 0.9233, 0.9403, 0.2124, 0.9409, 0.2404, 0.9083, 0.2392, 0.9153, 0.2113, 0.9392, 0.6518, 0.9608, 0.6521, 0.9583, 0.6809, 0.9367, 0.6806, 0.4152, 0.4004, 0.4152, 0.4362, 0.3627, 0.4362, 0.3627, 0.4004, 0.2116, 0.8663, 0.2446, 0.8679, 0.2472, 0.917, 0.2159, 0.9299, 0.5982, 0.9357, 0.6214, 0.9361, 0.6129, 0.96, 0.5892, 0.9739, 0.2107, 0.08451, 0.1781, 0.08118, 0.1815, 0.0001727, 0.213, 0.0, 0.8949, 0.572, 0.8932, 0.5439, 0.9394, 0.5471, 0.9394, 0.575, 0.6214, 0.9361, 0.6217, 0.9237, 0.6356, 0.924, 0.6352, 0.9426, 0.9195, 0.803, 0.9301, 0.8325, 0.881, 0.829, 0.8719, 0.7998, 0.2098, 0.3239, 0.1771, 0.32, 0.177, 0.2663, 0.2099, 0.2706, 0.2473, 0.5482, 0.3626, 0.5482, 0.3626, 0.6044, 0.2473, 0.6044, 0.7296, 0.2991, 0.6411, 0.2956, 0.6356, 0.2594, 0.7295, 0.2632, 0.6003, 0.3736, 0.4892, 0.3715, 0.4877, 0.3152, 0.601, 0.3173, 0.4152, 0.2561, 0.4152, 0.4004, 0.3627, 0.4004, 0.3627, 0.2561, 0.5363, 0.1329, 0.4825, 0.1319, 0.4821, 0.1162, 0.5912, 0.1182, 0.7296, 0.2991, 0.7293, 0.4229, 0.6411, 0.2956, 0.009257, 0.6004, 0.124, 0.5969, 0.1234, 0.6644, 0.008656, 0.6679, 0.4465, 0.8037, 0.478, 0.8037, 0.478, 0.9019, 0.4466, 0.9019, 0.01077, 0.8415, 0.1255, 0.838, 0.1257, 0.8461, 0.01095, 0.8497, 0.5912, 0.1182, 0.4821, 0.1162, 0.4984, 0.01976, 0.5769, 0.02121, 0.5781, 0.01618, 0.5291, 0.01823, 0.5344, 0.0, 0.5607, 0.0004882, 0.577, 0.02074, 0.5013, 0.01961, 0.5291, 0.01823, 0.5781, 0.01618, 0.7295, 0.2632, 0.6356, 0.2594, 0.6414, 0.1472, 0.7292, 0.1507, 0.4466, 0.9025, 0.478, 0.9025, 0.478, 0.9083, 0.4466, 0.9083, 0.008824, 0.7262, 0.1235, 0.7226, 0.1236, 0.7518, 0.008909, 0.7553, 0.4152, 0.4362, 0.4151, 0.5483, 0.3626, 0.5482, 0.3627, 0.4362, 0.4466, 0.9083, 0.478, 0.9083, 0.4781, 0.9243, 0.4466, 0.936, 0.0124, 0.8705, 0.1271, 0.8669, 0.1324, 0.9378, 0.01768, 0.9414, 0.9418, 0.2871, 0.9438, 0.3899, 0.9059, 0.3886, 0.9039, 0.2858, 0.9301, 0.6254, 0.9205, 0.7279, 0.873, 0.7246, 0.8825, 0.6222, 0.9369, 0.7279, 0.9585, 0.7282, 0.9662, 0.8306, 0.9446, 0.8303, 0.2472, 0.788, 0.3626, 0.788, 0.3626, 0.8037, 0.2472, 0.8037, 0.1259, 0.08278, 0.01123, 0.08632, 0.01462, 0.005318, 0.1293, 0.001782, 0.2472, 0.8037, 0.3626, 0.8037, 0.3626, 0.9019, 0.2473, 0.9019, 0.8932, 0.4972, 0.8932, 0.3946, 0.9394, 0.3978, 0.9394, 0.5004, 0.2473, 0.9025, 0.3626, 0.9025, 0.3627, 0.9083, 0.2473, 0.9083, 0.1156, 0.292, 0.0009224, 0.2955, 0.001385, 0.2435, 0.1161, 0.24, 0.886, 0.4451, 0.7718, 0.4365, 0.7718, 0.4229, 0.886, 0.4315, 0.2473, 0.9083, 0.3627, 0.9083, 0.3627, 0.9484, 0.2473, 0.9484, 0.9905, 0.2871, 0.9905, 0.3897, 0.9791, 0.3888, 0.9791, 0.2862, 0.8081, 0.2869, 0.8081, 0.3902, 0.7296, 0.3902, 0.7296, 0.2869, 0.9409, 0.2404, 0.9418, 0.2871, 0.9039, 0.2858, 0.9083, 0.2392, 0.8737, 0.2894, 0.9008, 0.2881, 0.9039, 0.3911, 0.8768, 0.3923, 0.3627, 0.03076, 0.2474, 0.03075, 0.2474, 0.0, 0.3627, 3.559e-06, 0.9367, 0.6806, 0.9583, 0.6809, 0.9585, 0.7282, 0.9369, 0.7279, 0.1781, 0.08118, 0.1259, 0.08278, 0.1293, 0.001782, 0.1815, 0.0001727, 0.3627, 0.2561, 0.2473, 0.2561, 0.2473, 0.1831, 0.3627, 0.1831, 0.8932, 0.5439, 0.8932, 0.4972, 0.9394, 0.5004, 0.9394, 0.5471, 0.3627, 0.1226, 0.2473, 0.1226, 0.2473, 0.09226, 0.3627, 0.09226, 0.3627, 0.4004, 0.3627, 0.4362, 0.2473, 0.4362, 0.2473, 0.4004, 0.1152, 0.4313, 0.000482, 0.4349, 0.0, 0.3992, 0.1147, 0.3957, 0.3627, 0.2561, 0.3627, 0.4004, 0.2473, 0.4004, 0.2473, 0.2561, 0.124, 0.5969, 0.009257, 0.6004, 0.000482, 0.4349, 0.1152, 0.4313, 0.7292, 0.1507, 0.6414, 0.1472, 0.6442, 0.09095, 0.727, 0.09424, 0.1147, 0.3957, 0.0, 0.3992, 0.0009224, 0.2955, 0.1156, 0.292, 0.3627, 0.4362, 0.3626, 0.5482, 0.2473, 0.5482, 0.2473, 0.4362, 0.2094, 0.4634, 0.1767, 0.4596, 0.1768, 0.4258, 0.2096, 0.4297, 0.9205, 0.7279, 0.9162, 0.7745, 0.8686, 0.7712, 0.873, 0.7246, 0.1271, 0.8669, 0.1793, 0.8653, 0.1846, 0.9362, 0.1324, 0.9378, 0.4466, 0.4004, 0.4466, 0.4362, 0.4152, 0.4362, 0.4152, 0.4004, 0.4466, 0.2561, 0.4152, 0.2561, 0.4152, 0.1831, 0.4466, 0.1831, 0.1235, 0.7226, 0.1757, 0.721, 0.1758, 0.7501, 0.1236, 0.7518, 0.1255, 0.838, 0.1777, 0.8364, 0.1779, 0.8445, 0.1257, 0.8461, 0.8734, 0.214, 0.9005, 0.2127, 0.8995, 0.2413, 0.8723, 0.2425, 0.124, 0.5969, 0.1763, 0.5759, 0.1756, 0.6628, 0.1234, 0.6644, 0.8097, 0.2118, 0.8081, 0.2399, 0.7296, 0.2399, 0.7361, 0.2118, 0.9905, 0.2124, 0.9905, 0.2404, 0.9791, 0.2395, 0.9791, 0.2116, 0.2107, 0.09918, 0.1781, 0.09577, 0.1781, 0.08118, 0.2107, 0.08451, 0.3626, 0.5482, 0.4151, 0.5483, 0.4151, 0.6044, 0.3626, 0.6044, 0.2449, 0.1078, 0.2107, 0.09918, 0.2107, 0.08451, 0.2449, 0.09308, 0.9905, 0.1845, 0.9905, 0.2124, 0.9791, 0.2116, 0.9791, 0.1836, 0.8128, 0.1836, 0.8097, 0.2118, 0.7361, 0.2118, 0.7488, 0.1836, 0.8768, 0.1849, 0.9039, 0.1836, 0.9005, 0.2127, 0.8734, 0.214, 0.4781, 0.2561, 0.4466, 0.2561, 0.4466, 0.1831, 0.4781, 0.1831, 0.4739, 0.4004, 0.4739, 0.4362, 0.4466, 0.4362, 0.4466, 0.4004, 0.2438, 0.4724, 0.2094, 0.4634, 0.2096, 0.4297, 0.244, 0.4388, 0.4152, 0.9083, 0.4466, 0.9083, 0.4466, 0.936, 0.4152, 0.9432, 0.4151, 0.9025, 0.4466, 0.9025, 0.4466, 0.9083, 0.4152, 0.9083, 0.4151, 0.8037, 0.4465, 0.8037, 0.4466, 0.9019, 0.4151, 0.9019, 0.2442, 0.3331, 0.2098, 0.3239, 0.2099, 0.2706, 0.2444, 0.2801, 0.9162, 0.7745, 0.9195, 0.803, 0.8719, 0.7998, 0.8686, 0.7712, 0.913, 0.6019, 0.8949, 0.572, 0.9394, 0.575, 0.9369, 0.6034, 0.2449, 0.09308, 0.2107, 0.08451, 0.213, 0.0, 0.2472, 0.008564, 0.1793, 0.8653, 0.2116, 0.8663, 0.2159, 0.9299, 0.1846, 0.9362, 0.9446, 0.6223, 0.9662, 0.6226, 0.9608, 0.6521, 0.9392, 0.6518, 0.9438, 0.1845, 0.9403, 0.2124, 0.9153, 0.2113, 0.9268, 0.1836, 0.1757, 0.721, 0.2083, 0.7244, 0.2084, 0.7535, 0.1758, 0.7501, 0.1777, 0.8364, 0.2103, 0.8397, 0.2105, 0.8479, 0.1779, 0.8445, 0.1763, 0.5759, 0.2088, 0.5986, 0.2082, 0.6661, 0.1756, 0.6628, 0.4739, 0.4362, 0.4739, 0.5483, 0.4466, 0.5483, 0.4466, 0.4362, 0.244, 0.4388, 0.2096, 0.4297, 0.2098, 0.3239, 0.2442, 0.3331, 0.4151, 0.5483, 0.4466, 0.5483, 0.4466, 0.6044, 0.4151, 0.6044, 0.243, 0.6071, 0.2088, 0.5986, 0.2094, 0.4634, 0.2438, 0.4724, 0.4781, 0.2561, 0.4739, 0.4004, 0.4466, 0.4004, 0.4466, 0.2561, 0.1756, 0.6707, 0.2082, 0.674, 0.2082, 0.6953, 0.1757, 0.6919, 0.1757, 0.6919, 0.2082, 0.6953, 0.2083, 0.7244, 0.1757, 0.721, 0.1234, 0.6723, 0.1756, 0.6707, 0.1757, 0.6919, 0.1234, 0.6935, 0.1234, 0.6935, 0.1757, 0.6919, 0.1757, 0.721, 0.1235, 0.7226, 0.3627, 0.1831, 0.2473, 0.1831, 0.2473, 0.1528, 0.3627, 0.1529, 0.3627, 0.1529, 0.2473, 0.1528, 0.2473, 0.1226, 0.3627, 0.1226, 0.008679, 0.6759, 0.1234, 0.6723, 0.1234, 0.6935, 0.00874, 0.6971, 0.00874, 0.6971, 0.1234, 0.6935, 0.1235, 0.7226, 0.008824, 0.7262, 0.5443, 0.7469, 0.5609, 0.7472, 0.5188, 0.7686, 0.5114, 0.7684, 0.5114, 0.7684, 0.5188, 0.7686, 0.4946, 0.7985, 0.4915, 0.7984, 0.2082, 0.674, 0.2422, 0.682, 0.2417, 0.7015, 0.2082, 0.6953, 0.2082, 0.6953, 0.2417, 0.7015, 0.241, 0.7279, 0.2083, 0.7244, 0.1758, 0.7501, 0.2084, 0.7535, 0.2091, 0.7849, 0.1765, 0.7816, 0.1765, 0.7816, 0.2091, 0.7849, 0.2098, 0.8164, 0.1772, 0.8131, 0.1236, 0.7518, 0.1758, 0.7501, 0.1765, 0.7816, 0.1243, 0.7832, 0.1243, 0.7832, 0.1765, 0.7816, 0.1772, 0.8131, 0.125, 0.8147, 0.3627, 0.09226, 0.2473, 0.09226, 0.2474, 0.06151, 0.3627, 0.06151, 0.3627, 0.06151, 0.2474, 0.06151, 0.2474, 0.03075, 0.3627, 0.03076, 0.008909, 0.7553, 0.1236, 0.7518, 0.1243, 0.7832, 0.009589, 0.7868, 0.009589, 0.7868, 0.1243, 0.7832, 0.125, 0.8147, 0.01027, 0.8182, 0.4857, 0.8287, 0.488, 0.8287, 0.4926, 0.8597, 0.4906, 0.8596, 0.4906, 0.8596, 0.4926, 0.8597, 0.5114, 0.8909, 0.5083, 0.8908, 0.2084, 0.7535, 0.2404, 0.755, 0.2409, 0.7857, 0.2091, 0.7849, 0.2091, 0.7849, 0.2409, 0.7857, 0.2422, 0.8192, 0.2098, 0.8164, 0.1772, 0.8131, 0.2098, 0.8164, 0.2103, 0.8397, 0.1777, 0.8364, 0.125, 0.8147, 0.1772, 0.8131, 0.1777, 0.8364, 0.1255, 0.838, 0.01027, 0.8182, 0.125, 0.8147, 0.1255, 0.838, 0.01077, 0.8415, 0.5083, 0.8908, 0.5114, 0.8909, 0.5452, 0.9143, 0.5373, 0.9142, 0.2098, 0.8164, 0.2422, 0.8192, 0.2435, 0.8451, 0.2103, 0.8397, 0.2082, 0.6661, 0.2424, 0.6747, 0.2422, 0.682, 0.2082, 0.674, 0.5944, 0.7396, 0.6259, 0.7402, 0.5609, 0.7472, 0.5443, 0.7469, 0.008656, 0.6679, 0.1234, 0.6644, 0.1234, 0.6723, 0.008679, 0.6759, 0.1234, 0.6644, 0.1756, 0.6628, 0.1756, 0.6707, 0.1234, 0.6723, 0.1756, 0.6628, 0.2082, 0.6661, 0.2082, 0.674, 0.1756, 0.6707, 0.8006, 0.008239, 0.8654, 0.0, 0.8654, 0.03037, 0.759, 0.03037, 0.8654, 0.03037, 0.8654, 0.06074, 0.7355, 0.06073, 0.759, 0.03037, 0.8654, 0.06074, 0.8654, 0.09111, 0.7296, 0.09111, 0.7355, 0.06073, 0.8654, 0.1219, 0.7349, 0.1219, 0.7296, 0.09111, 0.8654, 0.09111, 0.8654, 0.1836, 0.7887, 0.1756, 0.7544, 0.1528, 0.8654, 0.1528, 0.8654, 0.1528, 0.7544, 0.1528, 0.7349, 0.1219, 0.8654, 0.1219, 0.8686, 0.6934, 0.8678, 0.7513, 0.8365, 0.7513, 0.8051, 0.7513, 0.7528, 0.7513, 0.7538, 0.6934, 0.8686, 0.6934, 0.7538, 0.6934, 0.7529, 0.6513, 0.8677, 0.6513, 0.8677, 0.6513, 0.7529, 0.6513, 0.7509, 0.6222, 0.8657, 0.6222, 0.8661, 0.8693, 0.751, 0.8693, 0.751, 0.8394, 0.8661, 0.8394, 0.8661, 0.8083, 0.8661, 0.8394, 0.751, 0.8394, 0.751, 0.8083, 0.8661, 0.7763, 0.8661, 0.8083, 0.751, 0.8083, 0.7509, 0.7763, 0.866, 0.7513, 0.8661, 0.7763, 0.7509, 0.7763, 0.7509, 0.7513, 0.9394, 0.4971, 0.9394, 0.3946, 0.9968, 0.3999, 0.9968, 0.5025, 0.2444, 0.2766, 0.2099, 0.2671, 0.21, 0.246, 0.2445, 0.2554, 0.2445, 0.2554, 0.21, 0.246, 0.2101, 0.215, 0.2446, 0.2242, 0.2446, 0.2242, 0.2101, 0.215, 0.2103, 0.184, 0.2447, 0.1931, 0.2447, 0.1931, 0.2103, 0.184, 0.2104, 0.153, 0.2447, 0.1619, 0.2447, 0.1619, 0.2104, 0.153, 0.2106, 0.122, 0.2448, 0.1307, 0.2099, 0.2671, 0.177, 0.2628, 0.1771, 0.2418, 0.21, 0.246, 0.21, 0.246, 0.1771, 0.2418, 0.1773, 0.211, 0.2101, 0.215, 0.2101, 0.215, 0.1773, 0.211, 0.1775, 0.1801, 0.2103, 0.184, 0.2103, 0.184, 0.1775, 0.1801, 0.1777, 0.1493, 0.2104, 0.153, 0.2104, 0.153, 0.1777, 0.1493, 0.1779, 0.1184, 0.2106, 0.122, 0.886, 0.6001, 0.7718, 0.5915, 0.7718, 0.5721, 0.886, 0.5807, 0.886, 0.5807, 0.7718, 0.5721, 0.7718, 0.5434, 0.886, 0.552, 0.886, 0.552, 0.7718, 0.5434, 0.7718, 0.5148, 0.886, 0.5234, 0.886, 0.5234, 0.7718, 0.5148, 0.7718, 0.4862, 0.886, 0.4947, 0.886, 0.4947, 0.7718, 0.4862, 0.7718, 0.4575, 0.886, 0.4661, 0.2473, 0.6082, 0.3626, 0.6082, 0.3626, 0.6307, 0.2473, 0.6307, 0.2473, 0.6307, 0.3626, 0.6307, 0.3626, 0.664, 0.2472, 0.664, 0.2472, 0.664, 0.3626, 0.664, 0.3626, 0.6972, 0.2472, 0.6972, 0.2472, 0.6972, 0.3626, 0.6972, 0.3626, 0.7304, 0.2472, 0.7304, 0.2472, 0.7304, 0.3626, 0.7304, 0.3626, 0.7636, 0.2472, 0.7636, 0.5399, 0.3124, 0.4876, 0.3114, 0.4869, 0.2889, 0.5115, 0.2893, 0.5115, 0.2893, 0.4869, 0.2889, 0.486, 0.2557, 0.4957, 0.2559, 0.4957, 0.2559, 0.486, 0.2557, 0.4851, 0.2226, 0.4919, 0.2227, 0.4919, 0.2227, 0.4851, 0.2226, 0.4841, 0.1894, 0.4967, 0.1897, 0.4967, 0.1897, 0.4841, 0.1894, 0.4832, 0.1563, 0.5108, 0.1568, 0.7718, 0.6222, 0.6925, 0.6134, 0.6569, 0.5886, 0.6384, 0.5543, 0.6356, 0.5209, 0.644, 0.4882, 0.6645, 0.4563, 0.6993, 0.4341, 0.7718, 0.4229, 0.6983, 0.8871, 0.6356, 0.8818, 0.6356, 0.7794, 0.6983, 0.7847, 0.6356, 0.6222, 0.7508, 0.6222, 0.7509, 0.6471, 0.6357, 0.647, 0.7509, 0.6471, 0.7509, 0.6814, 0.6357, 0.6814, 0.6357, 0.647, 0.7509, 0.6814, 0.7509, 0.7148, 0.6357, 0.7148, 0.6357, 0.6814, 0.7271, 0.09049, 0.6459, 0.08727, 0.6557, 0.06514, 0.7277, 0.06799, 0.7277, 0.06799, 0.6557, 0.06514, 0.6702, 0.03257, 0.7287, 0.03486, 0.7287, 0.03486, 0.6702, 0.03257, 0.6847, 0.0, 0.7296, 0.001735, 0.1775, 0.1801, 0.1207, 0.1668, 0.1223, 0.1406, 0.1777, 0.1493, 0.1777, 0.1493, 0.1223, 0.1406, 0.124, 0.1144, 0.1779, 0.1184, 0.727, 0.09424, 0.6442, 0.09095, 0.6459, 0.08727, 0.7271, 0.09049, 0.7509, 0.7148, 0.7509, 0.7475, 0.6357, 0.7475, 0.6357, 0.7148, 0.601, 0.3173, 0.4877, 0.3152, 0.4876, 0.3114, 0.5399, 0.3124, 0.2473, 0.6044, 0.3626, 0.6044, 0.3626, 0.6082, 0.2473, 0.6082, 0.886, 0.6034, 0.7718, 0.5948, 0.7718, 0.5915, 0.886, 0.6001, 0.2099, 0.2706, 0.177, 0.2663, 0.177, 0.2628, 0.2099, 0.2671, 0.2444, 0.2801, 0.2099, 0.2706, 0.2099, 0.2671, 0.2444, 0.2766, 0.7509, 0.7475, 0.7508, 0.7794, 0.6357, 0.7794, 0.6357, 0.7475, 0.8654, 0.001153, 0.905, 0.0, 0.905, 0.1028, 0.8654, 0.104, 0.2448, 0.1307, 0.2106, 0.122, 0.2107, 0.09918, 0.2449, 0.1078, 0.2106, 0.122, 0.1779, 0.1184, 0.1781, 0.09577, 0.2107, 0.09918, 0.886, 0.4661, 0.7718, 0.4575, 0.7718, 0.4365, 0.886, 0.4451, 0.2472, 0.7636, 0.3626, 0.7636, 0.3626, 0.788, 0.2472, 0.788, 0.5108, 0.1568, 0.4832, 0.1563, 0.4825, 0.1319, 0.5363, 0.1329, 0.9784, 0.0003048, 0.9784, 0.1031, 0.905, 0.1028, 0.905, 0.0, 0.1779, 0.1184, 0.124, 0.1144, 0.1252, 0.09518, 0.1781, 0.09577, 0.124, 0.5969, 0.1152, 0.4313, 0.1763, 0.5759, 0.8654, 0.1422, 0.9194, 0.145, 0.9194, 0.1533, 0.8654, 0.1533, 0.9218, 0.104, 0.9218, 0.1336, 0.9194, 0.1321, 0.9194, 0.104, 0.9508, 0.3585, 0.9508, 0.3872, 0.9438, 0.387, 0.9438, 0.3584, 0.9617, 0.869, 0.9617, 0.88, 0.9557, 0.8795, 0.9557, 0.8686, 0.958, 0.104, 0.958, 0.1524, 0.9507, 0.1524, 0.9507, 0.104, 0.7482, 0.7794, 0.7482, 0.8287, 0.7408, 0.8287, 0.7408, 0.7794, 0.9617, 0.831, 0.9617, 0.869, 0.9557, 0.8686, 0.9557, 0.8306, 0.9508, 0.3502, 0.9508, 0.3585, 0.9438, 0.3584, 0.9438, 0.3501, 0.6983, 0.7794, 0.7408, 0.7801, 0.7408, 0.8248, 0.7088, 0.8243, 0.8654, 0.104, 0.9194, 0.1162, 0.9194, 0.145, 0.8654, 0.1422, 0.958, 0.104, 0.9703, 0.1041, 0.9687, 0.13, 0.9595, 0.1299, 0.9688, 0.1323, 0.9596, 0.1322, 0.9595, 0.1299, 0.9687, 0.13, 0.7351, 0.3902, 0.7351, 0.42, 0.7327, 0.42, 0.7327, 0.3918, 0.9321, 0.8668, 0.9321, 0.8778, 0.9301, 0.8776, 0.9301, 0.8667, 0.9346, 0.867, 0.9346, 0.878, 0.9321, 0.8778, 0.9321, 0.8668, 0.0, 0.0, 0.0, 0.0, 0.0, 0.0, 0.0, 0.0, 0.969, 0.1352, 0.9598, 0.1351, 0.9596, 0.1322, 0.9688, 0.1323, 0.9249, 0.104, 0.9249, 0.1356, 0.9218, 0.1336, 0.9218, 0.104, 0.9507, 0.104, 0.9507, 0.1524, 0.9249, 0.1356, 0.9249, 0.104, 0.9703, 0.1596, 0.9611, 0.1595, 0.9598, 0.1351, 0.969, 0.1352, 0.8945, 0.8325, 0.8945, 0.881, 0.8686, 0.881, 0.8686, 0.8492, 0.9557, 0.8686, 0.9557, 0.8795, 0.9346, 0.878, 0.9346, 0.867, 0.9438, 0.1836, 0.9791, 0.1863, 0.9791, 0.3501, 0.9438, 0.3501, 0.0, 0.0, 0.0, 0.0, 0.0, 0.0, 0.0, 0.0, 0.0, 0.0, 0.0, 0.0, 0.0, 0.0, 0.0, 0.0, 0.0, 0.0, 0.0, 0.0, 0.0, 0.0, 0.0, 0.0, 0.981, 0.1628, 0.9784, 0.1626, 0.981, 0.0, 0.9835, 0.0002205, 0.9662, 0.6239, 0.9967, 0.6224, 0.9967, 0.788, 0.9662, 0.7869, 0.9967, 0.6224, 1.0, 0.6222, 1.0, 0.7878, 0.9967, 0.788, 0.9106, 0.6017, 0.8879, 0.572, 0.8949, 0.572, 0.913, 0.6019, 0.4151, 0.9019, 0.4466, 0.9019, 0.4466, 0.9025, 0.4151, 0.9025, 0.886, 0.544, 0.886, 0.4973, 0.8932, 0.4972, 0.8932, 0.5439, 0.2473, 0.9019, 0.3626, 0.9019, 0.3626, 0.9025, 0.2473, 0.9025, 0.886, 0.4973, 0.886, 0.3947, 0.8932, 0.3946, 0.8932, 0.4972, 0.4466, 0.9019, 0.478, 0.9019, 0.478, 0.9025, 0.4466, 0.9025, 0.5769, 0.02121, 0.4984, 0.01976, 0.5013, 0.01961, 0.577, 0.02074, 0.8879, 0.572, 0.886, 0.544, 0.8932, 0.5439, 0.8949, 0.572, 0.3626, 0.9019, 0.4151, 0.9019, 0.4151, 0.9025, 0.3626, 0.9025, 0.1779, 0.8445, 0.2105, 0.8479, 0.2116, 0.8663, 0.1793, 0.8653, 0.8335, 0.1836, 0.8335, 0.2118, 0.8097, 0.2118, 0.8128, 0.1836, 0.8335, 0.2118, 0.8335, 0.2399, 0.8081, 0.2399, 0.8097, 0.2118, 0.1257, 0.8461, 0.1779, 0.8445, 0.1793, 0.8653, 0.1271, 0.8669, 0.8335, 0.2869, 0.8335, 0.3902, 0.8081, 0.3902, 0.8081, 0.2869, 0.01095, 0.8497, 0.1257, 0.8461, 0.1271, 0.8669, 0.0124, 0.8705, 0.6129, 0.96, 0.6214, 0.9361, 0.6352, 0.9426, 0.6339, 1.0, 0.5969, 0.9233, 0.6217, 0.9237, 0.6214, 0.9361, 0.5982, 0.9357, 0.2105, 0.8479, 0.244, 0.8541, 0.2446, 0.8679, 0.2116, 0.8663, 0.8335, 0.2399, 0.8335, 0.2869, 0.8081, 0.2869, 0.8081, 0.2399, 0.7344, 0.8725, 0.6983, 0.8717, 0.6983, 0.8248, 0.7344, 0.8256, 0.1772, 0.8131, 0.1753, 0.8524, 0.1231, 0.854, 0.125, 0.8147, 0.9394, 0.5685, 0.9739, 0.5548, 0.9739, 0.607, 0.9394, 0.5411, 0.9739, 0.5025, 0.9739, 0.5548, 0.5161, 0.9218, 0.5969, 0.9233, 0.5982, 0.9357, 0.5225, 0.9343, 0.6009, 0.02166, 0.5769, 0.02121, 0.577, 0.02074, 0.6002, 0.02108, 0.5192, 0.1569, 0.5108, 0.1568, 0.5363, 0.1329, 0.5528, 0.1332, 0.6356, 0.3179, 0.601, 0.3173, 0.5399, 0.3124, 0.5559, 0.3127, 0.5006, 0.1897, 0.4967, 0.1897, 0.5108, 0.1568, 0.5192, 0.1569, 0.494, 0.2227, 0.4919, 0.2227, 0.4967, 0.1897, 0.5006, 0.1897, 0.4986, 0.256, 0.4957, 0.2559, 0.4919, 0.2227, 0.494, 0.2227, 0.5189, 0.2895, 0.5115, 0.2893, 0.4957, 0.2559, 0.4986, 0.256, 0.5559, 0.3127, 0.5399, 0.3124, 0.5115, 0.2893, 0.5189, 0.2895, 0.4914, 0.7377, 0.5944, 0.7396, 0.5443, 0.7469, 0.4903, 0.7459, 0.498, 0.8906, 0.5083, 0.8908, 0.5373, 0.9142, 0.5114, 0.9137, 0.4839, 0.8595, 0.4906, 0.8596, 0.5083, 0.8908, 0.498, 0.8906, 0.4781, 0.8286, 0.4857, 0.8287, 0.4906, 0.8596, 0.4839, 0.8595, 0.4872, 0.768, 0.5114, 0.7684, 0.4915, 0.7984, 0.4815, 0.7982, 0.4903, 0.7459, 0.5443, 0.7469, 0.5114, 0.7684, 0.4872, 0.768, 0.938, 0.6222, 0.9446, 0.6223, 0.9392, 0.6518, 0.9327, 0.6517, 0.8379, 0.1853, 0.8768, 0.1849, 0.8734, 0.214, 0.8345, 0.2144, 0.8345, 0.2144, 0.8734, 0.214, 0.8723, 0.2425, 0.8335, 0.2429, 0.9301, 0.6805, 0.9367, 0.6806, 0.9369, 0.7279, 0.9303, 0.7278, 0.8348, 0.2898, 0.8737, 0.2894, 0.8768, 0.3923, 0.8379, 0.3928, 0.9303, 0.7278, 0.9369, 0.7279, 0.9446, 0.8303, 0.938, 0.8302, 0.6002, 0.02108, 0.577, 0.02074, 0.5781, 0.01618, 0.5932, 0.01555, 0.5932, 0.01555, 0.5781, 0.01618, 0.5607, 0.0004882, 0.5688, 0.0006375, 0.6246, 0.1189, 0.5912, 0.1182, 0.5769, 0.02121, 0.6009, 0.02166, 0.5528, 0.1332, 0.5363, 0.1329, 0.5912, 0.1182, 0.6246, 0.1189, 0.6342, 0.3742, 0.6003, 0.3736, 0.601, 0.3173, 0.6356, 0.3179, 0.5225, 0.9343, 0.5982, 0.9357, 0.5892, 0.9739, 0.5499, 0.9775, 0.9327, 0.6517, 0.9392, 0.6518, 0.9367, 0.6806, 0.9301, 0.6805, 0.5114, 0.9137, 0.5373, 0.9142, 0.5969, 0.9233, 0.5161, 0.9218, 0.4815, 0.7982, 0.4915, 0.7984, 0.4857, 0.8287, 0.4781, 0.8286, 0.8335, 0.2429, 0.8723, 0.2425, 0.8737, 0.2894, 0.8348, 0.2898, 0.6308, 0.5224, 0.5986, 0.5218, 0.5991, 0.4859, 0.6316, 0.4865, 0.6276, 0.667, 0.5961, 0.6664, 0.5986, 0.5218, 0.6308, 0.5224, 0.4931, 0.6645, 0.5961, 0.6664, 0.5944, 0.7396, 0.4914, 0.7377, 0.6316, 0.4865, 0.5991, 0.4859, 0.6003, 0.3736, 0.6342, 0.3742, 0.4466, 0.2561, 0.4152, 0.2561, 0.4152, 0.4004, 0.4466, 0.4004, 0.2088, 0.5986, 0.2094, 0.4634, 0.1767, 0.4596, 0.1763, 0.5759, 0.5991, 0.4859, 0.6003, 0.3736, 0.4892, 0.3715, 0.4926, 0.4839, 0.4466, 0.5483, 0.4466, 0.6044, 0.478, 0.6044, 0.4739, 0.5483, 0.1781, 0.09577, 0.1781, 0.08118, 0.1259, 0.08278, 0.1252, 0.09518, 0.5961, 0.6664, 0.5944, 0.7396, 0.6259, 0.7402, 0.6276, 0.667, 0.9905, 0.2404, 0.9791, 0.2395, 0.9791, 0.2862, 0.9905, 0.2871, 0.5961, 0.6664, 0.5986, 0.5218, 0.4931, 0.5198, 0.4931, 0.6645, 0.3626, 0.8037, 0.3626, 0.9019, 0.4151, 0.9019, 0.4151, 0.8037, 0.8081, 0.2399, 0.7296, 0.2399, 0.7296, 0.2869, 0.8081, 0.2869, 0.5986, 0.5218, 0.5991, 0.4859, 0.4926, 0.4839, 0.4931, 0.5198, 0.2096, 0.4297, 0.2098, 0.3239, 0.1771, 0.32, 0.1768, 0.4258, 0.3626, 0.9025, 0.3627, 0.9083, 0.4152, 0.9083, 0.4151, 0.9025, 0.4466, 0.4362, 0.4152, 0.4362, 0.4151, 0.5483, 0.4466, 0.5483, 0.2088, 0.5986, 0.2082, 0.6661, 0.2424, 0.6747, 0.243, 0.6071, 0.8723, 0.2425, 0.8737, 0.2894, 0.9008, 0.2881, 0.8995, 0.2413, 0.3627, 0.9083, 0.3627, 0.9484, 0.4152, 0.9432, 0.4152, 0.9083, 0.2103, 0.8397, 0.2105, 0.8479, 0.244, 0.8541, 0.2435, 0.8451, 0.2083, 0.7244, 0.2084, 0.7535, 0.2404, 0.755, 0.241, 0.7279, 0.4915, 0.7984, 0.4857, 0.8287, 0.488, 0.8287, 0.4946, 0.7985, 0.4152, 0.2561, 0.4152, 0.1831, 0.3627, 0.1831, 0.3627, 0.2561, 0.5373, 0.9142, 0.5969, 0.9233, 0.6217, 0.9237, 0.5452, 0.9143, 0.9403, 0.2124, 0.9153, 0.2113, 0.9083, 0.2392, 0.9409, 0.2404, 0.9392, 0.6518, 0.9367, 0.6806, 0.9583, 0.6809, 0.9608, 0.6521, 0.4152, 0.4004, 0.3627, 0.4004, 0.3627, 0.4362, 0.4152, 0.4362, 0.2116, 0.8663, 0.2159, 0.9299, 0.2472, 0.917, 0.2446, 0.8679, 0.5982, 0.9357, 0.5892, 0.9739, 0.6129, 0.96, 0.6214, 0.9361, 0.2107, 0.08451, 0.213, 0.0, 0.1815, 0.0001727, 0.1781, 0.08118, 0.8949, 0.572, 0.9394, 0.575, 0.9394, 0.5471, 0.8932, 0.5439, 0.6214, 0.9361, 0.6352, 0.9426, 0.6356, 0.924, 0.6217, 0.9237, 0.9195, 0.803, 0.8719, 0.7998, 0.881, 0.829, 0.9301, 0.8325, 0.2098, 0.3239, 0.2099, 0.2706, 0.177, 0.2663, 0.1771, 0.32, 0.2473, 0.5482, 0.2473, 0.6044, 0.3626, 0.6044, 0.3626, 0.5482, 0.7296, 0.2991, 0.7295, 0.2632, 0.6356, 0.2594, 0.6411, 0.2956, 0.6003, 0.3736, 0.601, 0.3173, 0.4877, 0.3152, 0.4892, 0.3715, 0.4152, 0.2561, 0.3627, 0.2561, 0.3627, 0.4004, 0.4152, 0.4004, 0.5363, 0.1329, 0.5912, 0.1182, 0.4821, 0.1162, 0.4825, 0.1319, 0.7296, 0.2991, 0.6411, 0.2956, 0.7293, 0.4229, 0.009257, 0.6004, 0.008656, 0.6679, 0.1234, 0.6644, 0.124, 0.5969, 0.4465, 0.8037, 0.4466, 0.9019, 0.478, 0.9019, 0.478, 0.8037, 0.01077, 0.8415, 0.01095, 0.8497, 0.1257, 0.8461, 0.1255, 0.838, 0.5912, 0.1182, 0.5769, 0.02121, 0.4984, 0.01976, 0.4821, 0.1162, 0.5781, 0.01618, 0.5607, 0.0004882, 0.5344, 0.0, 0.5291, 0.01823, 0.577, 0.02074, 0.5781, 0.01618, 0.5291, 0.01823, 0.5013, 0.01961, 0.7295, 0.2632, 0.7292, 0.1507, 0.6414, 0.1472, 0.6356, 0.2594, 0.4466, 0.9025, 0.4466, 0.9083, 0.478, 0.9083, 0.478, 0.9025, 0.008824, 0.7262, 0.008909, 0.7553, 0.1236, 0.7518, 0.1235, 0.7226, 0.4152, 0.4362, 0.3627, 0.4362, 0.3626, 0.5482, 0.4151, 0.5483, 0.4466, 0.9083, 0.4466, 0.936, 0.4781, 0.9243, 0.478, 0.9083, 0.0124, 0.8705, 0.01768, 0.9414, 0.1324, 0.9378, 0.1271, 0.8669, 0.9418, 0.2871, 0.9039, 0.2858, 0.9059, 0.3886, 0.9438, 0.3899, 0.9301, 0.6254, 0.8825, 0.6222, 0.873, 0.7246, 0.9205, 0.7279, 0.9369, 0.7279, 0.9446, 0.8303, 0.9662, 0.8306, 0.9585, 0.7282, 0.2472, 0.788, 0.2472, 0.8037, 0.3626, 0.8037, 0.3626, 0.788, 0.1259, 0.08278, 0.1293, 0.001782, 0.01462, 0.005318, 0.01123, 0.08632, 0.2472, 0.8037, 0.2473, 0.9019, 0.3626, 0.9019, 0.3626, 0.8037, 0.8932, 0.4972, 0.9394, 0.5004, 0.9394, 0.3978, 0.8932, 0.3946, 0.2473, 0.9025, 0.2473, 0.9083, 0.3627, 0.9083, 0.3626, 0.9025, 0.1156, 0.292, 0.1161, 0.24, 0.001385, 0.2435, 0.0009224, 0.2955, 0.886, 0.4451, 0.886, 0.4315, 0.7718, 0.4229, 0.7718, 0.4365, 0.2473, 0.9083, 0.2473, 0.9484, 0.3627, 0.9484, 0.3627, 0.9083, 0.9905, 0.2871, 0.9791, 0.2862, 0.9791, 0.3888, 0.9905, 0.3897, 0.8081, 0.2869, 0.7296, 0.2869, 0.7296, 0.3902, 0.8081, 0.3902, 0.9409, 0.2404, 0.9083, 0.2392, 0.9039, 0.2858, 0.9418, 0.2871, 0.8737, 0.2894, 0.8768, 0.3923, 0.9039, 0.3911, 0.9008, 0.2881, 0.3627, 0.03076, 0.3627, 3.559e-06, 0.2474, 0.0, 0.2474, 0.03075, 0.9367, 0.6806, 0.9369, 0.7279, 0.9585, 0.7282, 0.9583, 0.6809, 0.1781, 0.08118, 0.1815, 0.0001727, 0.1293, 0.001782, 0.1259, 0.08278, 0.3627, 0.2561, 0.3627, 0.1831, 0.2473, 0.1831, 0.2473, 0.2561, 0.8932, 0.5439, 0.9394, 0.5471, 0.9394, 0.5004, 0.8932, 0.4972, 0.3627, 0.1226, 0.3627, 0.09226, 0.2473, 0.09226, 0.2473, 0.1226, 0.3627, 0.4004, 0.2473, 0.4004, 0.2473, 0.4362, 0.3627, 0.4362, 0.1152, 0.4313, 0.1147, 0.3957, 0.0, 0.3992, 0.000482, 0.4349, 0.3627, 0.2561, 0.2473, 0.2561, 0.2473, 0.4004, 0.3627, 0.4004, 0.124, 0.5969, 0.1152, 0.4313, 0.000482, 0.4349, 0.009257, 0.6004, 0.7292, 0.1507, 0.727, 0.09424, 0.6442, 0.09095, 0.6414, 0.1472, 0.1147, 0.3957, 0.1156, 0.292, 0.0009224, 0.2955, 0.0, 0.3992, 0.3627, 0.4362, 0.2473, 0.4362, 0.2473, 0.5482, 0.3626, 0.5482, 0.2094, 0.4634, 0.2096, 0.4297, 0.1768, 0.4258, 0.1767, 0.4596, 0.9205, 0.7279, 0.873, 0.7246, 0.8686, 0.7712, 0.9162, 0.7745, 0.1271, 0.8669, 0.1324, 0.9378, 0.1846, 0.9362, 0.1793, 0.8653, 0.4466, 0.4004, 0.4152, 0.4004, 0.4152, 0.4362, 0.4466, 0.4362, 0.4466, 0.2561, 0.4466, 0.1831, 0.4152, 0.1831, 0.4152, 0.2561, 0.1235, 0.7226, 0.1236, 0.7518, 0.1758, 0.7501, 0.1757, 0.721, 0.1255, 0.838, 0.1257, 0.8461, 0.1779, 0.8445, 0.1777, 0.8364, 0.8734, 0.214, 0.8723, 0.2425, 0.8995, 0.2413, 0.9005, 0.2127, 0.124, 0.5969, 0.1234, 0.6644, 0.1756, 0.6628, 0.1763, 0.5759, 0.8097, 0.2118, 0.7361, 0.2118, 0.7296, 0.2399, 0.8081, 0.2399, 0.9905, 0.2124, 0.9791, 0.2116, 0.9791, 0.2395, 0.9905, 0.2404, 0.2107, 0.09918, 0.2107, 0.08451, 0.1781, 0.08118, 0.1781, 0.09577, 0.3626, 0.5482, 0.3626, 0.6044, 0.4151, 0.6044, 0.4151, 0.5483, 0.2449, 0.1078, 0.2449, 0.09308, 0.2107, 0.08451, 0.2107, 0.09918, 0.9905, 0.1845, 0.9791, 0.1836, 0.9791, 0.2116, 0.9905, 0.2124, 0.8128, 0.1836, 0.7488, 0.1836, 0.7361, 0.2118, 0.8097, 0.2118, 0.8768, 0.1849, 0.8734, 0.214, 0.9005, 0.2127, 0.9039, 0.1836, 0.4781, 0.2561, 0.4781, 0.1831, 0.4466, 0.1831, 0.4466, 0.2561, 0.4739, 0.4004, 0.4466, 0.4004, 0.4466, 0.4362, 0.4739, 0.4362, 0.2438, 0.4724, 0.244, 0.4388, 0.2096, 0.4297, 0.2094, 0.4634, 0.4152, 0.9083, 0.4152, 0.9432, 0.4466, 0.936, 0.4466, 0.9083, 0.4151, 0.9025, 0.4152, 0.9083, 0.4466, 0.9083, 0.4466, 0.9025, 0.4151, 0.8037, 0.4151, 0.9019, 0.4466, 0.9019, 0.4465, 0.8037, 0.2442, 0.3331, 0.2444, 0.2801, 0.2099, 0.2706, 0.2098, 0.3239, 0.9162, 0.7745, 0.8686, 0.7712, 0.8719, 0.7998, 0.9195, 0.803, 0.913, 0.6019, 0.9369, 0.6034, 0.9394, 0.575, 0.8949, 0.572, 0.2449, 0.09308, 0.2472, 0.008564, 0.213, 0.0, 0.2107, 0.08451, 0.1793, 0.8653, 0.1846, 0.9362, 0.2159, 0.9299, 0.2116, 0.8663, 0.9446, 0.6223, 0.9392, 0.6518, 0.9608, 0.6521, 0.9662, 0.6226, 0.9438, 0.1845, 0.9268, 0.1836, 0.9153, 0.2113, 0.9403, 0.2124, 0.1757, 0.721, 0.1758, 0.7501, 0.2084, 0.7535, 0.2083, 0.7244, 0.1777, 0.8364, 0.1779, 0.8445, 0.2105, 0.8479, 0.2103, 0.8397, 0.1763, 0.5759, 0.1756, 0.6628, 0.2082, 0.6661, 0.2088, 0.5986, 0.4739, 0.4362, 0.4466, 0.4362, 0.4466, 0.5483, 0.4739, 0.5483, 0.244, 0.4388, 0.2442, 0.3331, 0.2098, 0.3239, 0.2096, 0.4297, 0.4151, 0.5483, 0.4151, 0.6044, 0.4466, 0.6044, 0.4466, 0.5483, 0.243, 0.6071, 0.2438, 0.4724, 0.2094, 0.4634, 0.2088, 0.5986, 0.4781, 0.2561, 0.4466, 0.2561, 0.4466, 0.4004, 0.4739, 0.4004, 0.1756, 0.6707, 0.1757, 0.6919, 0.2082, 0.6953, 0.2082, 0.674, 0.1757, 0.6919, 0.1757, 0.721, 0.2083, 0.7244, 0.2082, 0.6953, 0.1234, 0.6723, 0.1234, 0.6935, 0.1757, 0.6919, 0.1756, 0.6707, 0.1234, 0.6935, 0.1235, 0.7226, 0.1757, 0.721, 0.1757, 0.6919, 0.3627, 0.1831, 0.3627, 0.1529, 0.2473, 0.1528, 0.2473, 0.1831, 0.3627, 0.1529, 0.3627, 0.1226, 0.2473, 0.1226, 0.2473, 0.1528, 0.008679, 0.6759, 0.00874, 0.6971, 0.1234, 0.6935, 0.1234, 0.6723, 0.00874, 0.6971, 0.008824, 0.7262, 0.1235, 0.7226, 0.1234, 0.6935, 0.5443, 0.7469, 0.5114, 0.7684, 0.5188, 0.7686, 0.5609, 0.7472, 0.5114, 0.7684, 0.4915, 0.7984, 0.4946, 0.7985, 0.5188, 0.7686, 0.2082, 0.674, 0.2082, 0.6953, 0.2417, 0.7015, 0.2422, 0.682, 0.2082, 0.6953, 0.2083, 0.7244, 0.241, 0.7279, 0.2417, 0.7015, 0.1758, 0.7501, 0.1765, 0.7816, 0.2091, 0.7849, 0.2084, 0.7535, 0.1765, 0.7816, 0.1772, 0.8131, 0.2098, 0.8164, 0.2091, 0.7849, 0.1236, 0.7518, 0.1243, 0.7832, 0.1765, 0.7816, 0.1758, 0.7501, 0.1243, 0.7832, 0.125, 0.8147, 0.1772, 0.8131, 0.1765, 0.7816, 0.3627, 0.09226, 0.3627, 0.06151, 0.2474, 0.06151, 0.2473, 0.09226, 0.3627, 0.06151, 0.3627, 0.03076, 0.2474, 0.03075, 0.2474, 0.06151, 0.008909, 0.7553, 0.009589, 0.7868, 0.1243, 0.7832, 0.1236, 0.7518, 0.009589, 0.7868, 0.01027, 0.8182, 0.125, 0.8147, 0.1243, 0.7832, 0.4857, 0.8287, 0.4906, 0.8596, 0.4926, 0.8597, 0.488, 0.8287, 0.4906, 0.8596, 0.5083, 0.8908, 0.5114, 0.8909, 0.4926, 0.8597, 0.2084, 0.7535, 0.2091, 0.7849, 0.2409, 0.7857, 0.2404, 0.755, 0.2091, 0.7849, 0.2098, 0.8164, 0.2422, 0.8192, 0.2409, 0.7857, 0.1772, 0.8131, 0.1777, 0.8364, 0.2103, 0.8397, 0.2098, 0.8164, 0.125, 0.8147, 0.1255, 0.838, 0.1777, 0.8364, 0.1772, 0.8131, 0.01027, 0.8182, 0.01077, 0.8415, 0.1255, 0.838, 0.125, 0.8147, 0.5083, 0.8908, 0.5373, 0.9142, 0.5452, 0.9143, 0.5114, 0.8909, 0.2098, 0.8164, 0.2103, 0.8397, 0.2435, 0.8451, 0.2422, 0.8192, 0.2082, 0.6661, 0.2082, 0.674, 0.2422, 0.682, 0.2424, 0.6747, 0.5944, 0.7396, 0.5443, 0.7469, 0.5609, 0.7472, 0.6259, 0.7402, 0.008656, 0.6679, 0.008679, 0.6759, 0.1234, 0.6723, 0.1234, 0.6644, 0.1234, 0.6644, 0.1234, 0.6723, 0.1756, 0.6707, 0.1756, 0.6628, 0.1756, 0.6628, 0.1756, 0.6707, 0.2082, 0.674, 0.2082, 0.6661, 0.8006, 0.008239, 0.759, 0.03037, 0.8654, 0.03037, 0.8654, 0.0, 0.8654, 0.03037, 0.759, 0.03037, 0.7355, 0.06073, 0.8654, 0.06074, 0.8654, 0.06074, 0.7355, 0.06073, 0.7296, 0.09111, 0.8654, 0.09111, 0.8654, 0.1219, 0.8654, 0.09111, 0.7296, 0.09111, 0.7349, 0.1219, 0.8654, 0.1836, 0.8654, 0.1528, 0.7544, 0.1528, 0.7887, 0.1756, 0.8654, 0.1528, 0.8654, 0.1219, 0.7349, 0.1219, 0.7544, 0.1528, 0.8686, 0.6934, 0.7538, 0.6934, 0.7528, 0.7513, 0.8051, 0.7513, 0.8365, 0.7513, 0.8678, 0.7513, 0.8686, 0.6934, 0.8677, 0.6513, 0.7529, 0.6513, 0.7538, 0.6934, 0.8677, 0.6513, 0.8657, 0.6222, 0.7509, 0.6222, 0.7529, 0.6513, 0.8661, 0.8693, 0.8661, 0.8394, 0.751, 0.8394, 0.751, 0.8693, 0.8661, 0.8083, 0.751, 0.8083, 0.751, 0.8394, 0.8661, 0.8394, 0.8661, 0.7763, 0.7509, 0.7763, 0.751, 0.8083, 0.8661, 0.8083, 0.866, 0.7513, 0.7509, 0.7513, 0.7509, 0.7763, 0.8661, 0.7763, 0.9394, 0.4971, 0.9968, 0.5025, 0.9968, 0.3999, 0.9394, 0.3946, 0.2444, 0.2766, 0.2445, 0.2554, 0.21, 0.246, 0.2099, 0.2671, 0.2445, 0.2554, 0.2446, 0.2242, 0.2101, 0.215, 0.21, 0.246, 0.2446, 0.2242, 0.2447, 0.1931, 0.2103, 0.184, 0.2101, 0.215, 0.2447, 0.1931, 0.2447, 0.1619, 0.2104, 0.153, 0.2103, 0.184, 0.2447, 0.1619, 0.2448, 0.1307, 0.2106, 0.122, 0.2104, 0.153, 0.2099, 0.2671, 0.21, 0.246, 0.1771, 0.2418, 0.177, 0.2628, 0.21, 0.246, 0.2101, 0.215, 0.1773, 0.211, 0.1771, 0.2418, 0.2101, 0.215, 0.2103, 0.184, 0.1775, 0.1801, 0.1773, 0.211, 0.2103, 0.184, 0.2104, 0.153, 0.1777, 0.1493, 0.1775, 0.1801, 0.2104, 0.153, 0.2106, 0.122, 0.1779, 0.1184, 0.1777, 0.1493, 0.886, 0.6001, 0.886, 0.5807, 0.7718, 0.5721, 0.7718, 0.5915, 0.886, 0.5807, 0.886, 0.552, 0.7718, 0.5434, 0.7718, 0.5721, 0.886, 0.552, 0.886, 0.5234, 0.7718, 0.5148, 0.7718, 0.5434, 0.886, 0.5234, 0.886, 0.4947, 0.7718, 0.4862, 0.7718, 0.5148, 0.886, 0.4947, 0.886, 0.4661, 0.7718, 0.4575, 0.7718, 0.4862, 0.2473, 0.6082, 0.2473, 0.6307, 0.3626, 0.6307, 0.3626, 0.6082, 0.2473, 0.6307, 0.2472, 0.664, 0.3626, 0.664, 0.3626, 0.6307, 0.2472, 0.664, 0.2472, 0.6972, 0.3626, 0.6972, 0.3626, 0.664, 0.2472, 0.6972, 0.2472, 0.7304, 0.3626, 0.7304, 0.3626, 0.6972, 0.2472, 0.7304, 0.2472, 0.7636, 0.3626, 0.7636, 0.3626, 0.7304, 0.5399, 0.3124, 0.5115, 0.2893, 0.4869, 0.2889, 0.4876, 0.3114, 0.5115, 0.2893, 0.4957, 0.2559, 0.486, 0.2557, 0.4869, 0.2889, 0.4957, 0.2559, 0.4919, 0.2227, 0.4851, 0.2226, 0.486, 0.2557, 0.4919, 0.2227, 0.4967, 0.1897, 0.4841, 0.1894, 0.4851, 0.2226, 0.4967, 0.1897, 0.5108, 0.1568, 0.4832, 0.1563, 0.4841, 0.1894, 0.7718, 0.6222, 0.7718, 0.4229, 0.6993, 0.4341, 0.6645, 0.4563, 0.644, 0.4882, 0.6356, 0.5209, 0.6384, 0.5543, 0.6569, 0.5886, 0.6925, 0.6134, 0.6983, 0.8871, 0.6983, 0.7847, 0.6356, 0.7794, 0.6356, 0.8818, 0.6356, 0.6222, 0.6357, 0.647, 0.7509, 0.6471, 0.7508, 0.6222, 0.7509, 0.6471, 0.6357, 0.647, 0.6357, 0.6814, 0.7509, 0.6814, 0.7509, 0.6814, 0.6357, 0.6814, 0.6357, 0.7148, 0.7509, 0.7148, 0.7271, 0.09049, 0.7277, 0.06799, 0.6557, 0.06514, 0.6459, 0.08727, 0.7277, 0.06799, 0.7287, 0.03486, 0.6702, 0.03257, 0.6557, 0.06514, 0.7287, 0.03486, 0.7296, 0.001735, 0.6847, 0.0, 0.6702, 0.03257, 0.1775, 0.1801, 0.1777, 0.1493, 0.1223, 0.1406, 0.1207, 0.1668, 0.1777, 0.1493, 0.1779, 0.1184, 0.124, 0.1144, 0.1223, 0.1406, 0.727, 0.09424, 0.7271, 0.09049, 0.6459, 0.08727, 0.6442, 0.09095, 0.7509, 0.7148, 0.6357, 0.7148, 0.6357, 0.7475, 0.7509, 0.7475, 0.601, 0.3173, 0.5399, 0.3124, 0.4876, 0.3114, 0.4877, 0.3152, 0.2473, 0.6044, 0.2473, 0.6082, 0.3626, 0.6082, 0.3626, 0.6044, 0.886, 0.6034, 0.886, 0.6001, 0.7718, 0.5915, 0.7718, 0.5948, 0.2099, 0.2706, 0.2099, 0.2671, 0.177, 0.2628, 0.177, 0.2663, 0.2444, 0.2801, 0.2444, 0.2766, 0.2099, 0.2671, 0.2099, 0.2706, 0.7509, 0.7475, 0.6357, 0.7475, 0.6357, 0.7794, 0.7508, 0.7794, 0.8654, 0.001153, 0.8654, 0.104, 0.905, 0.1028, 0.905, 0.0, 0.2448, 0.1307, 0.2449, 0.1078, 0.2107, 0.09918, 0.2106, 0.122, 0.2106, 0.122, 0.2107, 0.09918, 0.1781, 0.09577, 0.1779, 0.1184, 0.886, 0.4661, 0.886, 0.4451, 0.7718, 0.4365, 0.7718, 0.4575, 0.2472, 0.7636, 0.2472, 0.788, 0.3626, 0.788, 0.3626, 0.7636, 0.5108, 0.1568, 0.5363, 0.1329, 0.4825, 0.1319, 0.4832, 0.1563, 0.9784, 0.0003048, 0.905, 0.0, 0.905, 0.1028, 0.9784, 0.1031, 0.1779, 0.1184, 0.1781, 0.09577, 0.1252, 0.09518, 0.124, 0.1144, 0.124, 0.5969, 0.1763, 0.5759, 0.1152, 0.4313, 0.8654, 0.1422, 0.8654, 0.1533, 0.9194, 0.1533, 0.9194, 0.145, 0.9218, 0.104, 0.9194, 0.104, 0.9194, 0.1321, 0.9218, 0.1336, 0.9508, 0.3585, 0.9438, 0.3584, 0.9438, 0.387, 0.9508, 0.3872, 0.9617, 0.869, 0.9557, 0.8686, 0.9557, 0.8795, 0.9617, 0.88, 0.958, 0.104, 0.9507, 0.104, 0.9507, 0.1524, 0.958, 0.1524, 0.7482, 0.7794, 0.7408, 0.7794, 0.7408, 0.8287, 0.7482, 0.8287, 0.9617, 0.831, 0.9557, 0.8306, 0.9557, 0.8686, 0.9617, 0.869, 0.9508, 0.3502, 0.9438, 0.3501, 0.9438, 0.3584, 0.9508, 0.3585, 0.6983, 0.7794, 0.7088, 0.8243, 0.7408, 0.8248, 0.7408, 0.7801, 0.8654, 0.104, 0.8654, 0.1422, 0.9194, 0.145, 0.9194, 0.1162, 0.958, 0.104, 0.9595, 0.1299, 0.9687, 0.13, 0.9703, 0.1041, 0.9688, 0.1323, 0.9687, 0.13, 0.9595, 0.1299, 0.9596, 0.1322, 0.7351, 0.3902, 0.7327, 0.3918, 0.7327, 0.42, 0.7351, 0.42, 0.9321, 0.8668, 0.9301, 0.8667, 0.9301, 0.8776, 0.9321, 0.8778, 0.9346, 0.867, 0.9321, 0.8668, 0.9321, 0.8778, 0.9346, 0.878, 0.0, 0.0, 0.0, 0.0, 0.0, 0.0, 0.0, 0.0, 0.969, 0.1352, 0.9688, 0.1323, 0.9596, 0.1322, 0.9598, 0.1351, 0.9249, 0.104, 0.9218, 0.104, 0.9218, 0.1336, 0.9249, 0.1356, 0.9507, 0.104, 0.9249, 0.104, 0.9249, 0.1356, 0.9507, 0.1524, 0.9703, 0.1596, 0.969, 0.1352, 0.9598, 0.1351, 0.9611, 0.1595, 0.8945, 0.8325, 0.8686, 0.8492, 0.8686, 0.881, 0.8945, 0.881, 0.9557, 0.8686, 0.9346, 0.867, 0.9346, 0.878, 0.9557, 0.8795, 0.9438, 0.1836, 0.9438, 0.3501, 0.9791, 0.3501, 0.9791, 0.1863, 0.0, 0.0, 0.0, 0.0, 0.0, 0.0, 0.0, 0.0, 0.0, 0.0, 0.0, 0.0, 0.0, 0.0, 0.0, 0.0, 0.0, 0.0, 0.0, 0.0, 0.0, 0.0, 0.0, 0.0, 0.7327, 0.3902, 0.7296, 0.3923, 0.7296, 0.4218, 0.7327, 0.4218, 0.981, 0.1628, 0.9835, 0.0002205, 0.981, 0.0, 0.9784, 0.1626, 0.9662, 0.6239, 0.9662, 0.7869, 0.9967, 0.788, 0.9967, 0.6224, 0.9967, 0.6224, 0.9967, 0.788, 1.0, 0.7878, 1.0, 0.6222, 0.9106, 0.6017, 0.913, 0.6019, 0.8949, 0.572, 0.8879, 0.572, 0.4151, 0.9019, 0.4151, 0.9025, 0.4466, 0.9025, 0.4466, 0.9019, 0.886, 0.544, 0.8932, 0.5439, 0.8932, 0.4972, 0.886, 0.4973, 0.2473, 0.9019, 0.2473, 0.9025, 0.3626, 0.9025, 0.3626, 0.9019, 0.886, 0.4973, 0.8932, 0.4972, 0.8932, 0.3946, 0.886, 0.3947, 0.4466, 0.9019, 0.4466, 0.9025, 0.478, 0.9025, 0.478, 0.9019, 0.5769, 0.02121, 0.577, 0.02074, 0.5013, 0.01961, 0.4984, 0.01976, 0.8879, 0.572, 0.8949, 0.572, 0.8932, 0.5439, 0.886, 0.544, 0.3626, 0.9019, 0.3626, 0.9025, 0.4151, 0.9025, 0.4151, 0.9019, 0.1779, 0.8445, 0.1793, 0.8653, 0.2116, 0.8663, 0.2105, 0.8479, 0.8335, 0.1836, 0.8128, 0.1836, 0.8097, 0.2118, 0.8335, 0.2118, 0.8335, 0.2118, 0.8097, 0.2118, 0.8081, 0.2399, 0.8335, 0.2399, 0.1257, 0.8461, 0.1271, 0.8669, 0.1793, 0.8653, 0.1779, 0.8445, 0.8335, 0.2869, 0.8081, 0.2869, 0.8081, 0.3902, 0.8335, 0.3902, 0.01095, 0.8497, 0.0124, 0.8705, 0.1271, 0.8669, 0.1257, 0.8461, 0.6129, 0.96, 0.6339, 1.0, 0.6352, 0.9426, 0.6214, 0.9361, 0.5969, 0.9233, 0.5982, 0.9357, 0.6214, 0.9361, 0.6217, 0.9237, 0.2105, 0.8479, 0.2116, 0.8663, 0.2446, 0.8679, 0.244, 0.8541, 0.8335, 0.2399, 0.8081, 0.2399, 0.8081, 0.2869, 0.8335, 0.2869, 0.7344, 0.8725, 0.7344, 0.8256, 0.6983, 0.8248, 0.6983, 0.8717, 0.1772, 0.8131, 0.125, 0.8147, 0.1231, 0.854, 0.1753, 0.8524, 0.9394, 0.5685, 0.9739, 0.607, 0.9739, 0.5548, 0.9394, 0.5411, 0.9739, 0.5548, 0.9739, 0.5025, 0.5161, 0.9218, 0.5225, 0.9343, 0.5982, 0.9357, 0.5969, 0.9233, 0.6009, 0.02166, 0.6002, 0.02108, 0.577, 0.02074, 0.5769, 0.02121, 0.5192, 0.1569, 0.5528, 0.1332, 0.5363, 0.1329, 0.5108, 0.1568, 0.6356, 0.3179, 0.5559, 0.3127, 0.5399, 0.3124, 0.601, 0.3173, 0.5006, 0.1897, 0.5192, 0.1569, 0.5108, 0.1568, 0.4967, 0.1897, 0.494, 0.2227, 0.5006, 0.1897, 0.4967, 0.1897, 0.4919, 0.2227, 0.4986, 0.256, 0.494, 0.2227, 0.4919, 0.2227, 0.4957, 0.2559, 0.5189, 0.2895, 0.4986, 0.256, 0.4957, 0.2559, 0.5115, 0.2893, 0.5559, 0.3127, 0.5189, 0.2895, 0.5115, 0.2893, 0.5399, 0.3124, 0.4914, 0.7377, 0.4903, 0.7459, 0.5443, 0.7469, 0.5944, 0.7396, 0.498, 0.8906, 0.5114, 0.9137, 0.5373, 0.9142, 0.5083, 0.8908, 0.4839, 0.8595, 0.498, 0.8906, 0.5083, 0.8908, 0.4906, 0.8596, 0.4781, 0.8286, 0.4839, 0.8595, 0.4906, 0.8596, 0.4857, 0.8287, 0.4872, 0.768, 0.4815, 0.7982, 0.4915, 0.7984, 0.5114, 0.7684, 0.4903, 0.7459, 0.4872, 0.768, 0.5114, 0.7684, 0.5443, 0.7469, 0.938, 0.6222, 0.9327, 0.6517, 0.9392, 0.6518, 0.9446, 0.6223, 0.8379, 0.1853, 0.8345, 0.2144, 0.8734, 0.214, 0.8768, 0.1849, 0.8345, 0.2144, 0.8335, 0.2429, 0.8723, 0.2425, 0.8734, 0.214, 0.9301, 0.6805, 0.9303, 0.7278, 0.9369, 0.7279, 0.9367, 0.6806, 0.8348, 0.2898, 0.8379, 0.3928, 0.8768, 0.3923, 0.8737, 0.2894, 0.9303, 0.7278, 0.938, 0.8302, 0.9446, 0.8303, 0.9369, 0.7279, 0.6002, 0.02108, 0.5932, 0.01555, 0.5781, 0.01618, 0.577, 0.02074, 0.5932, 0.01555, 0.5688, 0.0006375, 0.5607, 0.0004882, 0.5781, 0.01618, 0.6246, 0.1189, 0.6009, 0.02166, 0.5769, 0.02121, 0.5912, 0.1182, 0.5528, 0.1332, 0.6246, 0.1189, 0.5912, 0.1182, 0.5363, 0.1329, 0.6342, 0.3742, 0.6356, 0.3179, 0.601, 0.3173, 0.6003, 0.3736, 0.5225, 0.9343, 0.5499, 0.9775, 0.5892, 0.9739, 0.5982, 0.9357, 0.9327, 0.6517, 0.9301, 0.6805, 0.9367, 0.6806, 0.9392, 0.6518, 0.5114, 0.9137, 0.5161, 0.9218, 0.5969, 0.9233, 0.5373, 0.9142, 0.4815, 0.7982, 0.4781, 0.8286, 0.4857, 0.8287, 0.4915, 0.7984, 0.8335, 0.2429, 0.8348, 0.2898, 0.8737, 0.2894, 0.8723, 0.2425, 0.6308, 0.5224, 0.6316, 0.4865, 0.5991, 0.4859, 0.5986, 0.5218, 0.6276, 0.667, 0.6308, 0.5224, 0.5986, 0.5218, 0.5961, 0.6664, 0.4931, 0.6645, 0.4914, 0.7377, 0.5944, 0.7396, 0.5961, 0.6664, 0.6316, 0.4865, 0.6342, 0.3742, 0.6003, 0.3736, 0.5991, 0.4859])
me_cube.materials.append(mat_material)
me_cube.use_remesh_preserve_volume = False
me_cube.use_remesh_preserve_attributes = False
me_cube.use_mirror_vertex_groups = False
me_cube.update()

# ---- objects
ob_x = bpy.data.objects.new('ポイント', light_x)
ob_cube = bpy.data.objects.new('Cube', me_cube)
ob_lamp = bpy.data.objects.new('Lamp', light_lamp)
ob_camera = bpy.data.objects.new('Camera', cam_camera)

# ---- transforms, parenting, visibility, modifiers, constraints
ob_x.location = (3.119, 7.082, 1.572)
ob_x.lineart.crease_threshold = 0.0
ob_cube.location = (0.0, 0.0, 0.0)
ob_cube.lock_rotations_4d = False
ob_cube.empty_display_type = 'ARROWS'
ob_cube.lineart.crease_threshold = 0.0
ob_lamp.location = (4.076, -7.745, 5.904)
ob_lamp.rotation_euler = (0.6503, 0.05522, 1.866)
ob_lamp.lock_rotations_4d = False
ob_lamp.empty_display_type = 'ARROWS'
ob_lamp.color = (0.0, 0.0, 0.0, 0.0)
ob_lamp.lineart.crease_threshold = 0.0
ob_camera.location = (7.481, -6.508, 5.344)
ob_camera.rotation_euler = (1.109, 0.0, 0.8149)
ob_camera.lock_rotations_4d = False
ob_camera.empty_display_type = 'ARROWS'
ob_camera.color = (0.0, 0.0, 0.0, 0.0)
ob_camera.display_type = 'WIRE'
ob_camera.lineart.crease_threshold = 0.0

# ---- collection membership
col_collection_1.objects.link(ob_x)
col_collection_1.objects.link(ob_cube)
col_collection_1.objects.link(ob_lamp)
col_collection_1.objects.link(ob_camera)

# ---- scene / render settings (as saved in the file)
scene.camera = ob_camera
scene.frame_start = 1; scene.frame_end = 250; scene.frame_set(1)
scene.render.engine = 'BLENDER_EEVEE_NEXT'
scene.render.resolution_percentage = 50
scene.render.dither_intensity = 0.0
scene.cycles.use_denoising = False
scene.cycles.samples = 128
scene.cycles.sampling_pattern = 'TABULATED_SOBOL'
scene.cycles.use_adaptive_sampling = False
scene.cycles.use_light_tree = False
scene.cycles.blur_glossy = 0.0
scene.cycles.sample_clamp_indirect = 0.0
scene.view_settings.view_transform = 'Standard'
bpy.context.view_layer.update()
